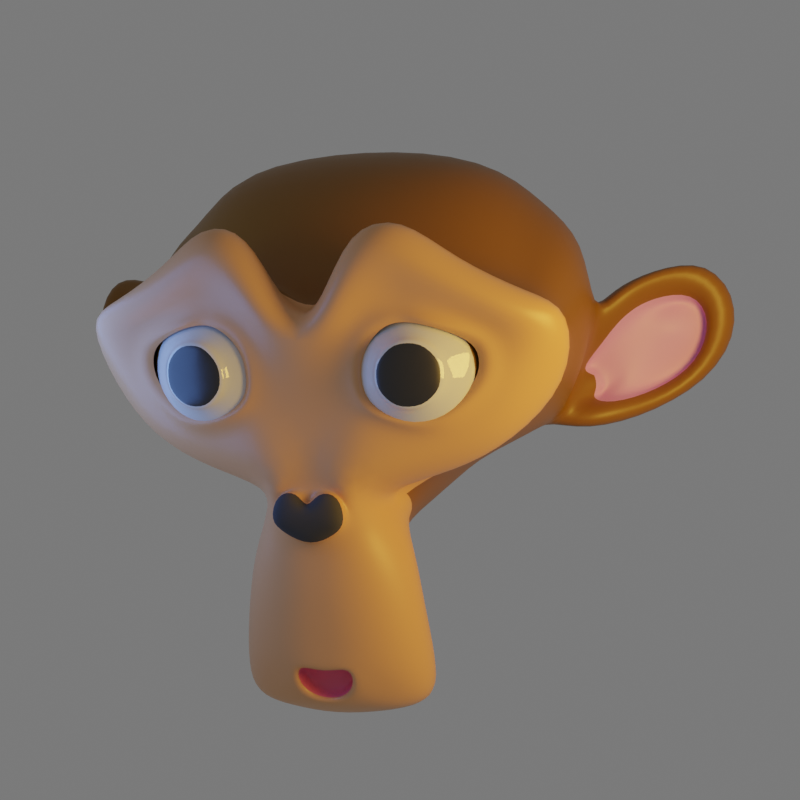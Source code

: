 # Source: suzanne.blend  (saved by Blender 3.0.42; exported with 4.5.12 LTS)
import bpy
from mathutils import Matrix  # noqa: F401  (used for matrix-valued properties, if any)

bpy.ops.wm.read_factory_settings(use_empty=True)
scene = bpy.context.scene
scene.name = 'Scene'

# ---- collections
col_collection = bpy.data.collections.new('Collection'); scene.collection.children.link(col_collection)

# ---- materials (node trees are filled in below, after node groups)
mat_fur = bpy.data.materials.new('fur')
mat_eye = bpy.data.materials.new('eye')
mat_fur_light = bpy.data.materials.new('fur-light')
mat_nose = bpy.data.materials.new('nose')
mat_mouth = bpy.data.materials.new('mouth')
mat_ear = bpy.data.materials.new('ear')
mat_eye_black = bpy.data.materials.new('eye_black')

# ---- material node trees
mat_fur.use_nodes = True; mat_fur.node_tree.nodes.clear()
_N = mat_fur.node_tree.nodes; _L = mat_fur.node_tree.links
n0 = _N.new('ShaderNodeBsdfPrincipled'); n0.name = 'Principled BSDF'; n0.location = (10, 300)
n0.distribution = 'GGX'
n0.subsurface_method = 'RANDOM_WALK_SKIN'
n0.inputs[0].default_value = (0.2266, 0.09384, 0.0, 1.0)
n0.inputs[2].default_value = 0.4364
n0.inputs[3].default_value = 1.45
n0.inputs[13].default_value = 0.5864
n0.inputs[27].default_value = (0.0, 0.0, 0.0, 1.0)
n0.inputs[28].default_value = 1.0
n1 = _N.new('ShaderNodeOutputMaterial'); n1.name = 'Material Output'; n1.location = (300, 300)
_L.new(n0.outputs[0], n1.inputs[0])
n1.is_active_output = True
mat_eye.use_nodes = True; mat_eye.node_tree.nodes.clear()
_N = mat_eye.node_tree.nodes; _L = mat_eye.node_tree.links
n0 = _N.new('ShaderNodeBsdfPrincipled'); n0.name = 'Principled BSDF'; n0.location = (10, 300)
n0.distribution = 'GGX'
n0.subsurface_method = 'RANDOM_WALK_SKIN'
n0.inputs[2].default_value = 0.0
n0.inputs[3].default_value = 1.45
n0.inputs[13].default_value = 0.9818
n0.inputs[27].default_value = (0.0, 0.0, 0.0, 1.0)
n0.inputs[28].default_value = 1.0
n1 = _N.new('ShaderNodeOutputMaterial'); n1.name = 'Material Output'; n1.location = (300, 300)
_L.new(n0.outputs[0], n1.inputs[0])
n1.is_active_output = True
mat_fur_light.use_nodes = True; mat_fur_light.node_tree.nodes.clear()
_N = mat_fur_light.node_tree.nodes; _L = mat_fur_light.node_tree.links
n0 = _N.new('ShaderNodeBsdfPrincipled'); n0.name = 'Principled BSDF'; n0.location = (10, 300)
n0.distribution = 'GGX'
n0.subsurface_method = 'RANDOM_WALK_SKIN'
n0.inputs[0].default_value = (0.8, 0.39, 0.1638, 1.0)
n0.inputs[2].default_value = 0.3818
n0.inputs[3].default_value = 1.45
n0.inputs[13].default_value = 0.6636
n0.inputs[27].default_value = (0.0, 0.0, 0.0, 1.0)
n0.inputs[28].default_value = 1.0
n1 = _N.new('ShaderNodeOutputMaterial'); n1.name = 'Material Output'; n1.location = (300, 300)
_L.new(n0.outputs[0], n1.inputs[0])
n1.is_active_output = True
mat_nose.use_nodes = True; mat_nose.node_tree.nodes.clear()
_N = mat_nose.node_tree.nodes; _L = mat_nose.node_tree.links
n0 = _N.new('ShaderNodeBsdfPrincipled'); n0.name = 'Principled BSDF'; n0.location = (10, 300)
n0.distribution = 'GGX'
n0.subsurface_method = 'RANDOM_WALK_SKIN'
n0.inputs[0].default_value = (0.06644, 0.06644, 0.06644, 1.0)
n0.inputs[2].default_value = 0.8727
n0.inputs[3].default_value = 1.45
n0.inputs[13].default_value = 0.3
n0.inputs[27].default_value = (0.0, 0.0, 0.0, 1.0)
n0.inputs[28].default_value = 1.0
n1 = _N.new('ShaderNodeOutputMaterial'); n1.name = 'Material Output'; n1.location = (300, 300)
_L.new(n0.outputs[0], n1.inputs[0])
n1.is_active_output = True
mat_mouth.use_nodes = True; mat_mouth.node_tree.nodes.clear()
_N = mat_mouth.node_tree.nodes; _L = mat_mouth.node_tree.links
n0 = _N.new('ShaderNodeBsdfPrincipled'); n0.name = 'Principled BSDF'; n0.location = (10, 300)
n0.distribution = 'GGX'
n0.subsurface_method = 'RANDOM_WALK_SKIN'
n0.inputs[0].default_value = (0.8, 0.1493, 0.2403, 1.0)
n0.inputs[3].default_value = 1.45
n0.inputs[12].default_value = 0.05455
n0.inputs[27].default_value = (0.0, 0.0, 0.0, 1.0)
n0.inputs[28].default_value = 1.0
n1 = _N.new('ShaderNodeOutputMaterial'); n1.name = 'Material Output'; n1.location = (300, 300)
_L.new(n0.outputs[0], n1.inputs[0])
n1.is_active_output = True
mat_ear.use_nodes = True; mat_ear.node_tree.nodes.clear()
_N = mat_ear.node_tree.nodes; _L = mat_ear.node_tree.links
n0 = _N.new('ShaderNodeBsdfPrincipled'); n0.name = 'Principled BSDF'; n0.location = (10, 300)
n0.distribution = 'GGX'
n0.subsurface_method = 'RANDOM_WALK_SKIN'
n0.inputs[0].default_value = (0.7582, 0.3488, 0.8, 1.0)
n0.inputs[3].default_value = 1.45
n0.inputs[27].default_value = (0.0, 0.0, 0.0, 1.0)
n0.inputs[28].default_value = 1.0
n1 = _N.new('ShaderNodeOutputMaterial'); n1.name = 'Material Output'; n1.location = (300, 300)
_L.new(n0.outputs[0], n1.inputs[0])
n1.is_active_output = True
mat_eye_black.use_nodes = True; mat_eye_black.node_tree.nodes.clear()
_N = mat_eye_black.node_tree.nodes; _L = mat_eye_black.node_tree.links
n0 = _N.new('ShaderNodeBsdfPrincipled'); n0.name = 'Principled BSDF'; n0.location = (10, 300)
n0.distribution = 'GGX'
n0.subsurface_method = 'RANDOM_WALK_SKIN'
n0.inputs[0].default_value = (0.01467, 0.01467, 0.01467, 1.0)
n0.inputs[2].default_value = 0.3636
n0.inputs[3].default_value = 1.45
n0.inputs[13].default_value = 1.0
n0.inputs[27].default_value = (0.0, 0.0, 0.0, 1.0)
n0.inputs[28].default_value = 1.0
n1 = _N.new('ShaderNodeOutputMaterial'); n1.name = 'Material Output'; n1.location = (300, 300)
_L.new(n0.outputs[0], n1.inputs[0])
n1.is_active_output = True

# ---- world
world_world = bpy.data.worlds.new('World'); scene.world = world_world
world_world.use_nodes = True; world_world.node_tree.nodes.clear()
_N = world_world.node_tree.nodes; _L = world_world.node_tree.links
n0 = _N.new('ShaderNodeOutputWorld'); n0.name = 'World Output'; n0.location = (300, 300)
n1 = _N.new('ShaderNodeBackground'); n1.name = 'Background'; n1.location = (10, 300)
n1.inputs[0].default_value = (0.1626, 0.1626, 0.1626, 1.0)
_L.new(n1.outputs[0], n0.inputs[0])
n0.is_active_output = True
world_world.color = (0.05088, 0.05088, 0.05088)
world_world.use_sun_shadow = False
world_world.sun_shadow_jitter_overblur = 0.0

# ---- cameras
cam_camera = bpy.data.cameras.new('Camera')
cam_camera.clip_end = 100.0
cam_camera.lens = 56.2
cam_camera.ortho_scale = 7.314

# ---- lights
light_area = bpy.data.lights.new('Area', 'AREA')
light_area.color = (1.0, 0.5446, 0.07757)
light_area.transmission_factor = 0.0
light_area.energy = 43.2
light_area.shadow_soft_size = 1.0
light_area.shadow_maximum_resolution = 0.006
light_area.use_absolute_resolution = True
light_area.size = 1.0
light_area.size_y = 1.0
light_area_001 = bpy.data.lights.new('Area.001', 'AREA')
light_area_001.color = (0.142, 0.3347, 1.0)
light_area_001.transmission_factor = 0.0
light_area_001.energy = 7.854
light_area_001.shadow_soft_size = 1.0
light_area_001.shadow_maximum_resolution = 0.006
light_area_001.use_absolute_resolution = True
light_area_001.size = 1.0
light_area_001.size_y = 1.0

# ---- meshes
me_suzanne = bpy.data.meshes.new('Suzanne')
me_suzanne.from_pydata([(0.4375, -0.7656, 0.1641), (-0.4375, -0.7656, 0.1641), (0.5, -0.6875, 0.09375), (-0.5, -0.6875, 0.09375), (0.5469, -0.5781, 0.05469), (-0.5469, -0.5781, 0.05469), (0.3516, -0.6172, -0.02344), (-0.3516, -0.6172, -0.02344), (0.3516, -0.7188, 0.03125), (-0.3516, -0.7188, 0.03125), (0.3516, -0.7812, 0.1328), (-0.3516, -0.7812, 0.1328), (0.2734, -0.7969, 0.1641), (-0.2734, -0.7969, 0.1641), (0.2031, -0.7422, 0.09375), (-0.2031, -0.7422, 0.09375), (0.1562, -0.6484, 0.05469), (-0.1562, -0.6484, 0.05469), (0.07812, -0.6562, 0.2422), (-0.07812, -0.6562, 0.2422), (0.1406, -0.7422, 0.2422), (-0.1406, -0.7422, 0.2422), (0.2422, -0.7969, 0.2422), (-0.2422, -0.7969, 0.2422), (0.2734, -0.7969, 0.3281), (-0.2734, -0.7969, 0.3281), (0.2031, -0.7422, 0.3906), (-0.2031, -0.7422, 0.3906), (0.1562, -0.6484, 0.4375), (-0.1562, -0.6484, 0.4375), (0.3516, -0.6172, 0.5156), (-0.3516, -0.6172, 0.5156), (0.3516, -0.7188, 0.4531), (-0.3516, -0.7188, 0.4531), (0.3516, -0.7812, 0.3594), (-0.3516, -0.7812, 0.3594), (0.4375, -0.7656, 0.3281), (-0.4375, -0.7656, 0.3281), (0.5, -0.6875, 0.3906), (-0.5, -0.6875, 0.3906), (0.5469, -0.5781, 0.4375), (-0.5469, -0.5781, 0.4375), (0.625, -0.5625, 0.2422), (-0.625, -0.5625, 0.2422), (0.5625, -0.6719, 0.2422), (-0.5625, -0.6719, 0.2422), (0.4688, -0.7578, 0.2422), (-0.4688, -0.7578, 0.2422), (0.4766, -0.7734, 0.2422), (-0.4766, -0.7734, 0.2422), (0.4453, -0.7812, 0.3359), (-0.4453, -0.7812, 0.3359), (0.3516, -0.8047, 0.375), (-0.3516, -0.8047, 0.375), (0.2656, -0.8203, 0.3359), (-0.2656, -0.8203, 0.3359), (0.2266, -0.8203, 0.2422), (-0.2266, -0.8203, 0.2422), (0.2656, -0.8203, 0.1562), (-0.2656, -0.8203, 0.1562), (0.3516, -0.8281, 0.2422), (-0.3516, -0.8281, 0.2422), (0.3516, -0.8047, 0.1172), (-0.3516, -0.8047, 0.1172), (0.4453, -0.7812, 0.1562), (-0.4453, -0.7812, 0.1562), (0.0, -0.7422, 0.4297), (0.0, -0.8203, 0.3516), (0.0, -0.7344, -0.6797), (0.0, -0.7812, -0.3203), (0.0, -0.7969, -0.1875), (0.0, -0.7188, -0.7734), (0.0, -0.6016, 0.4062), (0.0, -0.5703, 0.5703), (0.0, 0.5469, 0.8984), (0.0, 0.8516, 0.5625), (0.0, 0.8281, 0.07031), (0.0, 0.3516, -0.3828), (0.2031, -0.5625, -0.1875), (-0.2031, -0.5625, -0.1875), (0.3125, -0.5703, -0.4375), (-0.3125, -0.5703, -0.4375), (0.3516, -0.5703, -0.6953), (-0.3516, -0.5703, -0.6953), (0.3672, -0.5312, -0.8906), (-0.3672, -0.5312, -0.8906), (0.3281, -0.5234, -0.9453), (-0.3281, -0.5234, -0.9453), (0.1797, -0.5547, -0.9688), (-0.1797, -0.5547, -0.9688), (0.0, -0.5781, -0.9844), (0.4375, -0.5312, -0.1406), (-0.4375, -0.5312, -0.1406), (0.6328, -0.5391, -0.03906), (-0.6328, -0.5391, -0.03906), (0.8281, -0.4453, 0.1484), (-0.8281, -0.4453, 0.1484), (0.8594, -0.5938, 0.4297), (-0.8594, -0.5938, 0.4297), (0.7109, -0.625, 0.4844), (-0.7109, -0.625, 0.4844), (0.4922, -0.6875, 0.6016), (-0.4922, -0.6875, 0.6016), (0.3203, -0.7344, 0.7578), (-0.3203, -0.7344, 0.7578), (0.1562, -0.7578, 0.7188), (-0.1562, -0.7578, 0.7188), (0.0625, -0.75, 0.4922), (-0.0625, -0.75, 0.4922), (0.1641, -0.7734, 0.4141), (-0.1641, -0.7734, 0.4141), (0.125, -0.7656, 0.3047), (-0.125, -0.7656, 0.3047), (0.2031, -0.7422, 0.09375), (-0.2031, -0.7422, 0.09375), (0.375, -0.7031, 0.01562), (-0.375, -0.7031, 0.01562), (0.4922, -0.6719, 0.0625), (-0.4922, -0.6719, 0.0625), (0.625, -0.6484, 0.1875), (-0.625, -0.6484, 0.1875), (0.6406, -0.6484, 0.2969), (-0.6406, -0.6484, 0.2969), (0.6016, -0.6641, 0.375), (-0.6016, -0.6641, 0.375), (0.4297, -0.7188, 0.4375), (-0.4297, -0.7188, 0.4375), (0.25, -0.7578, 0.4688), (-0.25, -0.7578, 0.4688), (0.0, -0.7344, -0.7656), (0.1094, -0.7344, -0.7188), (-0.1094, -0.7344, -0.7188), (0.1172, -0.7109, -0.8359), (-0.1172, -0.7109, -0.8359), (0.0625, -0.6953, -0.8828), (-0.0625, -0.6953, -0.8828), (0.0, -0.6875, -0.8906), (0.0, -0.75, -0.1953), (0.0, -0.7422, -0.1406), (0.1016, -0.7422, -0.1484), (-0.1016, -0.7422, -0.1484), (0.125, -0.75, -0.2266), (-0.125, -0.75, -0.2266), (0.08594, -0.7422, -0.2891), (-0.08594, -0.7422, -0.2891), (0.3984, -0.6719, -0.04688), (-0.3984, -0.6719, -0.04688), (0.6172, -0.625, 0.05469), (-0.6172, -0.625, 0.05469), (0.7266, -0.6016, 0.2031), (-0.7266, -0.6016, 0.2031), (0.7422, -0.6562, 0.375), (-0.7422, -0.6562, 0.375), (0.6875, -0.7266, 0.4141), (-0.6875, -0.7266, 0.4141), (0.4375, -0.7969, 0.5469), (-0.4375, -0.7969, 0.5469), (0.3125, -0.8359, 0.6406), (-0.3125, -0.8359, 0.6406), (0.2031, -0.8516, 0.6172), (-0.2031, -0.8516, 0.6172), (0.1016, -0.8438, 0.4297), (-0.1016, -0.8438, 0.4297), (0.125, -0.8125, -0.1016), (-0.125, -0.8125, -0.1016), (0.2109, -0.7109, -0.4453), (-0.2109, -0.7109, -0.4453), (0.25, -0.6875, -0.7031), (-0.25, -0.6875, -0.7031), (0.2656, -0.6641, -0.8203), (-0.2656, -0.6641, -0.8203), (0.2344, -0.6328, -0.9141), (-0.2344, -0.6328, -0.9141), (0.1641, -0.6328, -0.9297), (-0.1641, -0.6328, -0.9297), (0.0, -0.6406, -0.9453), (0.0, -0.7266, 0.04688), (0.0, -0.7656, 0.2109), (0.3281, -0.7422, 0.4766), (-0.3281, -0.7422, 0.4766), (0.1641, -0.75, 0.1406), (-0.1641, -0.75, 0.1406), (0.1328, -0.7578, 0.2109), (-0.1328, -0.7578, 0.2109), (0.1172, -0.7344, -0.6875), (-0.1172, -0.7344, -0.6875), (0.07812, -0.75, -0.4453), (-0.07812, -0.75, -0.4453), (0.0, -0.75, -0.4453), (0.0, -0.7422, -0.3281), (0.09375, -0.7812, -0.2734), (-0.09375, -0.7812, -0.2734), (0.1328, -0.7969, -0.2266), (-0.1328, -0.7969, -0.2266), (0.1094, -0.7812, -0.1328), (-0.1094, -0.7812, -0.1328), (0.03906, -0.7812, -0.125), (-0.03906, -0.7812, -0.125), (0.0, -0.8281, -0.2031), (0.04688, -0.8125, -0.1484), (-0.04688, -0.8125, -0.1484), (0.09375, -0.8125, -0.1562), (-0.09375, -0.8125, -0.1562), (0.1094, -0.8281, -0.2266), (-0.1094, -0.8281, -0.2266), (0.07812, -0.8047, -0.25), (-0.07812, -0.8047, -0.25), (0.0, -0.8047, -0.2891), (0.2578, -0.5547, -0.3125), (-0.2578, -0.5547, -0.3125), (0.1641, -0.7109, -0.2422), (-0.1641, -0.7109, -0.2422), (0.1797, -0.7109, -0.3125), (-0.1797, -0.7109, -0.3125), (0.2344, -0.5547, -0.25), (-0.2344, -0.5547, -0.25), (0.0, -0.6875, -0.875), (0.04688, -0.6875, -0.8672), (-0.04688, -0.6875, -0.8672), (0.09375, -0.7109, -0.8203), (-0.09375, -0.7109, -0.8203), (0.09375, -0.7266, -0.7422), (-0.09375, -0.7266, -0.7422), (0.0, -0.6562, -0.7812), (0.09375, -0.6641, -0.75), (-0.09375, -0.6641, -0.75), (0.09375, -0.6406, -0.8125), (-0.09375, -0.6406, -0.8125), (0.04688, -0.6328, -0.8516), (-0.04688, -0.6328, -0.8516), (0.0, -0.6328, -0.8594), (0.1719, -0.7812, 0.2188), (-0.1719, -0.7812, 0.2188), (0.1875, -0.7734, 0.1562), (-0.1875, -0.7734, 0.1562), (0.3359, -0.7578, 0.4297), (-0.3359, -0.7578, 0.4297), (0.2734, -0.7734, 0.4219), (-0.2734, -0.7734, 0.4219), (0.4219, -0.7734, 0.3984), (-0.4219, -0.7734, 0.3984), (0.5625, -0.6953, 0.3516), (-0.5625, -0.6953, 0.3516), (0.5859, -0.6875, 0.2891), (-0.5859, -0.6875, 0.2891), (0.5781, -0.6797, 0.1953), (-0.5781, -0.6797, 0.1953), (0.4766, -0.7188, 0.1016), (-0.4766, -0.7188, 0.1016), (0.375, -0.7422, 0.0625), (-0.375, -0.7422, 0.0625), (0.2266, -0.7812, 0.1094), (-0.2266, -0.7812, 0.1094), (0.1797, -0.7812, 0.2969), (-0.1797, -0.7812, 0.2969), (0.2109, -0.7812, 0.375), (-0.2109, -0.7812, 0.375), (0.2344, -0.7578, 0.3594), (-0.2344, -0.7578, 0.3594), (0.1953, -0.7578, 0.2969), (-0.1953, -0.7578, 0.2969), (0.2422, -0.7578, 0.125), (-0.2422, -0.7578, 0.125), (0.375, -0.7266, 0.08594), (-0.375, -0.7266, 0.08594), (0.4609, -0.7031, 0.1172), (-0.4609, -0.7031, 0.1172), (0.5469, -0.6719, 0.2109), (-0.5469, -0.6719, 0.2109), (0.5547, -0.6719, 0.2812), (-0.5547, -0.6719, 0.2812), (0.5312, -0.6797, 0.3359), (-0.5312, -0.6797, 0.3359), (0.4141, -0.75, 0.3906), (-0.4141, -0.75, 0.3906), (0.2812, -0.7656, 0.3984), (-0.2812, -0.7656, 0.3984), (0.3359, -0.75, 0.4062), (-0.3359, -0.75, 0.4062), (0.2031, -0.75, 0.1719), (-0.2031, -0.75, 0.1719), (0.1953, -0.75, 0.2266), (-0.1953, -0.75, 0.2266), (0.1094, -0.6094, 0.4609), (-0.1094, -0.6094, 0.4609), (0.1953, -0.6172, 0.6641), (-0.1953, -0.6172, 0.6641), (0.3359, -0.5938, 0.6875), (-0.3359, -0.5938, 0.6875), (0.4844, -0.5547, 0.5547), (-0.4844, -0.5547, 0.5547), (0.6797, -0.4922, 0.4531), (-0.6797, -0.4922, 0.4531), (0.7969, -0.4609, 0.4062), (-0.7969, -0.4609, 0.4062), (0.7734, -0.375, 0.1641), (-0.7734, -0.375, 0.1641), (0.6016, -0.4141, 0.0), (-0.6016, -0.4141, 0.0), (0.4375, -0.4688, -0.09375), (-0.4375, -0.4688, -0.09375), (0.0, -0.2891, 0.8984), (0.0, 0.07812, 0.9844), (0.0, 0.6719, -0.1953), (0.0, -0.1875, -0.4609), (0.0, -0.4609, -0.9766), (0.0, -0.3438, -0.8047), (0.0, -0.3203, -0.5703), (0.0, -0.2812, -0.4844), (0.8516, -0.05469, 0.2344), (-0.8516, -0.05469, 0.2344), (0.8594, 0.04688, 0.3203), (-0.8594, 0.04688, 0.3203), (0.7734, 0.4375, 0.2656), (-0.7734, 0.4375, 0.2656), (0.4609, 0.7031, 0.4375), (-0.4609, 0.7031, 0.4375), (0.7344, -0.07031, -0.04688), (-0.7344, -0.07031, -0.04688), (0.5938, 0.1641, -0.125), (-0.5938, 0.1641, -0.125), (0.6406, 0.4297, -0.007812), (-0.6406, 0.4297, -0.007812), (0.3359, 0.6641, 0.05469), (-0.3359, 0.6641, 0.05469), (0.2344, -0.4062, -0.3516), (-0.2344, -0.4062, -0.3516), (0.1797, -0.2578, -0.4141), (-0.1797, -0.2578, -0.4141), (0.2891, -0.3828, -0.7109), (-0.2891, -0.3828, -0.7109), (0.25, -0.3906, -0.5), (-0.25, -0.3906, -0.5), (0.3281, -0.3984, -0.9141), (-0.3281, -0.3984, -0.9141), (0.1406, -0.3672, -0.7578), (-0.1406, -0.3672, -0.7578), (0.125, -0.3594, -0.5391), (-0.125, -0.3594, -0.5391), (0.1641, -0.4375, -0.9453), (-0.1641, -0.4375, -0.9453), (0.2188, -0.4297, -0.2812), (-0.2188, -0.4297, -0.2812), (0.2109, -0.4688, -0.2266), (-0.2109, -0.4688, -0.2266), (0.2031, -0.5, -0.1719), (-0.2031, -0.5, -0.1719), (0.2109, -0.1641, -0.3906), (-0.2109, -0.1641, -0.3906), (0.2969, 0.2656, -0.3125), (-0.2969, 0.2656, -0.3125), (0.3438, 0.5391, -0.1484), (-0.3438, 0.5391, -0.1484), (0.4531, 0.3828, 0.8672), (-0.4531, 0.3828, 0.8672), (0.4531, 0.07031, 0.9297), (-0.4531, 0.07031, 0.9297), (0.4531, -0.2344, 0.8516), (-0.4531, -0.2344, 0.8516), (0.4609, -0.4297, 0.5234), (-0.4609, -0.4297, 0.5234), (0.7266, -0.3359, 0.4062), (-0.7266, -0.3359, 0.4062), (0.6328, -0.2812, 0.4531), (-0.6328, -0.2812, 0.4531), (0.6406, -0.05469, 0.7031), (-0.6406, -0.05469, 0.7031), (0.7969, -0.125, 0.5625), (-0.7969, -0.125, 0.5625), (0.7969, 0.1172, 0.6172), (-0.7969, 0.1172, 0.6172), (0.6406, 0.1953, 0.75), (-0.6406, 0.1953, 0.75), (0.6406, 0.4453, 0.6797), (-0.6406, 0.4453, 0.6797), (0.7969, 0.3594, 0.5391), (-0.7969, 0.3594, 0.5391), (0.6172, 0.5859, 0.3281), (-0.6172, 0.5859, 0.3281), (0.4844, 0.5469, 0.02344), (-0.4844, 0.5469, 0.02344), (0.8203, 0.2031, 0.3281), (-0.8203, 0.2031, 0.3281), (0.4062, -0.1484, -0.1719), (-0.4062, -0.1484, -0.1719), (0.4297, 0.2109, -0.1953), (-0.4297, 0.2109, -0.1953), (0.8906, 0.2344, 0.4062), (-0.8906, 0.2344, 0.4062), (0.7734, 0.125, -0.1406), (-0.7734, 0.125, -0.1406), (1.039, 0.3281, -0.1016), (-1.039, 0.3281, -0.1016), (1.281, 0.4297, 0.05469), (-1.281, 0.4297, 0.05469), (1.352, 0.4219, 0.3203), (-1.352, 0.4219, 0.3203), (1.234, 0.4219, 0.5078), (-1.234, 0.4219, 0.5078), (1.023, 0.3125, 0.4766), (-1.023, 0.3125, 0.4766), (1.016, 0.2891, 0.4141), (-1.016, 0.2891, 0.4141), (1.188, 0.3906, 0.4375), (-1.188, 0.3906, 0.4375), (1.266, 0.4062, 0.2891), (-1.266, 0.4062, 0.2891), (1.211, 0.4062, 0.07812), (-1.211, 0.4062, 0.07812), (1.031, 0.3047, -0.03906), (-1.031, 0.3047, -0.03906), (0.8281, 0.1328, -0.07031), (-0.8281, 0.1328, -0.07031), (0.9219, 0.2188, 0.3594), (-0.9219, 0.2188, 0.3594), (0.9453, 0.2891, 0.3047), (-0.9453, 0.2891, 0.3047), (0.8828, 0.2109, -0.02344), (-0.8828, 0.2109, -0.02344), (1.039, 0.3672, 0.0), (-1.039, 0.3672, 0.0), (1.188, 0.4453, 0.09375), (-1.188, 0.4453, 0.09375), (1.234, 0.4453, 0.25), (-1.234, 0.4453, 0.25), (1.172, 0.4375, 0.3594), (-1.172, 0.4375, 0.3594), (1.023, 0.3594, 0.3438), (-1.023, 0.3594, 0.3438), (0.8438, 0.2109, 0.2891), (-0.8438, 0.2109, 0.2891), (0.8359, 0.2734, 0.1719), (-0.8359, 0.2734, 0.1719), (0.7578, 0.2734, 0.09375), (-0.7578, 0.2734, 0.09375), (0.8203, 0.2734, 0.08594), (-0.8203, 0.2734, 0.08594), (0.8438, 0.2734, 0.01562), (-0.8438, 0.2734, 0.01562), (0.8125, 0.2734, -0.01562), (-0.8125, 0.2734, -0.01562), (0.7266, 0.07031, 0.0), (-0.7266, 0.07031, 0.0), (0.7188, 0.1719, -0.02344), (-0.7188, 0.1719, -0.02344), (0.7188, 0.1875, 0.03906), (-0.7188, 0.1875, 0.03906), (0.7969, 0.2109, 0.2031), (-0.7969, 0.2109, 0.2031), (0.8906, 0.2656, 0.2422), (-0.8906, 0.2656, 0.2422), (0.8906, 0.3203, 0.2344), (-0.8906, 0.3203, 0.2344), (0.8125, 0.3203, -0.01562), (-0.8125, 0.3203, -0.01562), (0.8516, 0.3203, 0.01562), (-0.8516, 0.3203, 0.01562), (0.8281, 0.3203, 0.07812), (-0.8281, 0.3203, 0.07812), (0.7656, 0.3203, 0.09375), (-0.7656, 0.3203, 0.09375), (0.8438, 0.3203, 0.1719), (-0.8438, 0.3203, 0.1719), (1.039, 0.4141, 0.3281), (-1.039, 0.4141, 0.3281), (1.188, 0.4844, 0.3438), (-1.188, 0.4844, 0.3438), (1.258, 0.4922, 0.2422), (-1.258, 0.4922, 0.2422), (1.211, 0.4844, 0.08594), (-1.211, 0.4844, 0.08594), (1.047, 0.4219, 0.0), (-1.047, 0.4219, 0.0), (0.8828, 0.2656, -0.01562), (-0.8828, 0.2656, -0.01562), (0.9531, 0.3438, 0.2891), (-0.9531, 0.3438, 0.2891), (0.8906, 0.3281, 0.1094), (-0.8906, 0.3281, 0.1094), (0.9375, 0.3359, 0.0625), (-0.9375, 0.3359, 0.0625), (1.0, 0.3672, 0.125), (-1.0, 0.3672, 0.125), (0.9609, 0.3516, 0.1719), (-0.9609, 0.3516, 0.1719), (1.016, 0.375, 0.2344), (-1.016, 0.375, 0.2344), (1.055, 0.3828, 0.1875), (-1.055, 0.3828, 0.1875), (1.109, 0.3906, 0.2109), (-1.109, 0.3906, 0.2109), (1.086, 0.3906, 0.2734), (-1.086, 0.3906, 0.2734), (1.023, 0.4844, 0.4375), (-1.023, 0.4844, 0.4375), (1.25, 0.5469, 0.4688), (-1.25, 0.5469, 0.4688), (1.367, 0.5, 0.2969), (-1.367, 0.5, 0.2969), (1.312, 0.5312, 0.05469), (-1.312, 0.5312, 0.05469), (1.039, 0.4922, -0.08594), (-1.039, 0.4922, -0.08594), (0.7891, 0.3281, -0.125), (-0.7891, 0.3281, -0.125), (0.8594, 0.3828, 0.3828), (-0.8594, 0.3828, 0.3828)], [], [(46, 0, 2, 44), (3, 1, 47, 45), (44, 2, 4, 42), (5, 3, 45, 43), (2, 8, 6, 4), (7, 9, 3, 5), (0, 10, 8, 2), (9, 11, 1, 3), (10, 12, 14, 8), (15, 13, 11, 9), (8, 14, 16, 6), (17, 15, 9, 7), (14, 20, 18, 16), (19, 21, 15, 17), (12, 22, 20, 14), (21, 23, 13, 15), (22, 24, 26, 20), (27, 25, 23, 21), (20, 26, 28, 18), (29, 27, 21, 19), (26, 32, 30, 28), (31, 33, 27, 29), (24, 34, 32, 26), (33, 35, 25, 27), (34, 36, 38, 32), (39, 37, 35, 33), (32, 38, 40, 30), (41, 39, 33, 31), (38, 44, 42, 40), (43, 45, 39, 41), (36, 46, 44, 38), (45, 47, 37, 39), (46, 36, 50, 48), (51, 37, 47, 49), (36, 34, 52, 50), (53, 35, 37, 51), (34, 24, 54, 52), (55, 25, 35, 53), (24, 22, 56, 54), (57, 23, 25, 55), (22, 12, 58, 56), (59, 13, 23, 57), (12, 10, 62, 58), (63, 11, 13, 59), (10, 0, 64, 62), (65, 1, 11, 63), (0, 46, 48, 64), (49, 47, 1, 65), (60, 64, 48), (49, 65, 61), (62, 64, 60), (61, 65, 63), (60, 58, 62), (63, 59, 61), (60, 56, 58), (59, 57, 61), (60, 54, 56), (57, 55, 61), (60, 52, 54), (55, 53, 61), (60, 50, 52), (53, 51, 61), (60, 48, 50), (51, 49, 61), (88, 173, 175, 90), (175, 174, 89, 90), (86, 171, 173, 88), (174, 172, 87, 89), (84, 169, 171, 86), (172, 170, 85, 87), (82, 167, 169, 84), (170, 168, 83, 85), (80, 165, 167, 82), (168, 166, 81, 83), (78, 91, 145, 163), (146, 92, 79, 164), (91, 93, 147, 145), (148, 94, 92, 146), (93, 95, 149, 147), (150, 96, 94, 148), (95, 97, 151, 149), (152, 98, 96, 150), (97, 99, 153, 151), (154, 100, 98, 152), (99, 101, 155, 153), (156, 102, 100, 154), (101, 103, 157, 155), (158, 104, 102, 156), (103, 105, 159, 157), (160, 106, 104, 158), (105, 107, 161, 159), (162, 108, 106, 160), (107, 66, 67, 161), (67, 66, 108, 162), (109, 127, 159, 161), (160, 128, 110, 162), (127, 178, 157, 159), (158, 179, 128, 160), (125, 155, 157, 178), (158, 156, 126, 179), (123, 153, 155, 125), (156, 154, 124, 126), (121, 151, 153, 123), (154, 152, 122, 124), (119, 149, 151, 121), (152, 150, 120, 122), (117, 147, 149, 119), (150, 148, 118, 120), (115, 145, 147, 117), (148, 146, 116, 118), (113, 163, 145, 115), (146, 164, 114, 116), (113, 180, 176, 163), (176, 181, 114, 164), (109, 161, 67, 111), (67, 162, 110, 112), (111, 67, 177, 182), (177, 67, 112, 183), (176, 180, 182, 177), (183, 181, 176, 177), (134, 136, 175, 173), (175, 136, 135, 174), (132, 134, 173, 171), (174, 135, 133, 172), (130, 132, 171, 169), (172, 133, 131, 170), (165, 186, 184, 167), (185, 187, 166, 168), (130, 169, 167, 184), (168, 170, 131, 185), (143, 189, 188, 186), (188, 189, 144, 187), (184, 186, 188, 68), (188, 187, 185, 68), (129, 130, 184, 68), (185, 131, 129, 68), (141, 192, 190, 143), (191, 193, 142, 144), (139, 194, 192, 141), (193, 195, 140, 142), (138, 196, 194, 139), (195, 197, 138, 140), (137, 70, 196, 138), (197, 70, 137, 138), (189, 143, 190, 69), (191, 144, 189, 69), (69, 190, 205, 207), (206, 191, 69, 207), (70, 198, 199, 196), (200, 198, 70, 197), (196, 199, 201, 194), (202, 200, 197, 195), (194, 201, 203, 192), (204, 202, 195, 193), (192, 203, 205, 190), (206, 204, 193, 191), (198, 203, 201, 199), (202, 204, 198, 200), (198, 207, 205, 203), (206, 207, 198, 204), (138, 139, 163, 176), (164, 140, 138, 176), (139, 141, 210, 163), (211, 142, 140, 164), (141, 143, 212, 210), (213, 144, 142, 211), (143, 186, 165, 212), (166, 187, 144, 213), (80, 208, 212, 165), (213, 209, 81, 166), (208, 214, 210, 212), (211, 215, 209, 213), (78, 163, 210, 214), (211, 164, 79, 215), (130, 129, 71, 221), (71, 129, 131, 222), (132, 130, 221, 219), (222, 131, 133, 220), (134, 132, 219, 217), (220, 133, 135, 218), (136, 134, 217, 216), (218, 135, 136, 216), (216, 217, 228, 230), (229, 218, 216, 230), (217, 219, 226, 228), (227, 220, 218, 229), (219, 221, 224, 226), (225, 222, 220, 227), (221, 71, 223, 224), (223, 71, 222, 225), (223, 230, 228, 224), (229, 230, 223, 225), (224, 228, 226), (227, 229, 225), (182, 180, 233, 231), (234, 181, 183, 232), (111, 182, 231, 253), (232, 183, 112, 254), (109, 111, 253, 255), (254, 112, 110, 256), (180, 113, 251, 233), (252, 114, 181, 234), (113, 115, 249, 251), (250, 116, 114, 252), (115, 117, 247, 249), (248, 118, 116, 250), (117, 119, 245, 247), (246, 120, 118, 248), (119, 121, 243, 245), (244, 122, 120, 246), (121, 123, 241, 243), (242, 124, 122, 244), (123, 125, 239, 241), (240, 126, 124, 242), (125, 178, 235, 239), (236, 179, 126, 240), (178, 127, 237, 235), (238, 128, 179, 236), (127, 109, 255, 237), (256, 110, 128, 238), (237, 255, 257, 275), (258, 256, 238, 276), (235, 237, 275, 277), (276, 238, 236, 278), (239, 235, 277, 273), (278, 236, 240, 274), (241, 239, 273, 271), (274, 240, 242, 272), (243, 241, 271, 269), (272, 242, 244, 270), (245, 243, 269, 267), (270, 244, 246, 268), (247, 245, 267, 265), (268, 246, 248, 266), (249, 247, 265, 263), (266, 248, 250, 264), (251, 249, 263, 261), (264, 250, 252, 262), (233, 251, 261, 279), (262, 252, 234, 280), (255, 253, 259, 257), (260, 254, 256, 258), (253, 231, 281, 259), (282, 232, 254, 260), (231, 233, 279, 281), (280, 234, 232, 282), (66, 107, 283, 72), (284, 108, 66, 72), (107, 105, 285, 283), (286, 106, 108, 284), (105, 103, 287, 285), (288, 104, 106, 286), (103, 101, 289, 287), (290, 102, 104, 288), (101, 99, 291, 289), (292, 100, 102, 290), (99, 97, 293, 291), (294, 98, 100, 292), (97, 95, 295, 293), (296, 96, 98, 294), (95, 93, 297, 295), (298, 94, 96, 296), (93, 91, 299, 297), (300, 92, 94, 298), (307, 308, 327, 337), (328, 308, 307, 338), (306, 307, 337, 335), (338, 307, 306, 336), (305, 306, 335, 339), (336, 306, 305, 340), (88, 90, 305, 339), (305, 90, 89, 340), (86, 88, 339, 333), (340, 89, 87, 334), (84, 86, 333, 329), (334, 87, 85, 330), (82, 84, 329, 331), (330, 85, 83, 332), (329, 335, 337, 331), (338, 336, 330, 332), (329, 333, 339, 335), (340, 334, 330, 336), (325, 331, 337, 327), (338, 332, 326, 328), (80, 82, 331, 325), (332, 83, 81, 326), (208, 341, 343, 214), (344, 342, 209, 215), (80, 325, 341, 208), (342, 326, 81, 209), (78, 214, 343, 345), (344, 215, 79, 346), (78, 345, 299, 91), (300, 346, 79, 92), (76, 323, 351, 303), (352, 324, 76, 303), (303, 351, 349, 77), (350, 352, 303, 77), (77, 349, 347, 304), (348, 350, 77, 304), (304, 347, 327, 308), (328, 348, 304, 308), (325, 327, 347, 341), (348, 328, 326, 342), (295, 297, 317, 309), (318, 298, 296, 310), (75, 315, 323, 76), (324, 316, 75, 76), (301, 357, 355, 302), (356, 358, 301, 302), (302, 355, 353, 74), (354, 356, 302, 74), (74, 353, 315, 75), (316, 354, 74, 75), (291, 293, 361, 363), (362, 294, 292, 364), (363, 361, 367, 365), (368, 362, 364, 366), (365, 367, 369, 371), (370, 368, 366, 372), (371, 369, 375, 373), (376, 370, 372, 374), (313, 377, 373, 375), (374, 378, 314, 376), (315, 353, 373, 377), (374, 354, 316, 378), (353, 355, 371, 373), (372, 356, 354, 374), (355, 357, 365, 371), (366, 358, 356, 372), (357, 359, 363, 365), (364, 360, 358, 366), (289, 291, 363, 359), (364, 292, 290, 360), (73, 359, 357, 301), (358, 360, 73, 301), (283, 285, 287, 289), (288, 286, 284, 290), (283, 289, 359, 73), (360, 290, 284, 73), (72, 283, 73), (73, 284, 72), (293, 295, 309, 361), (310, 296, 294, 362), (309, 311, 367, 361), (368, 312, 310, 362), (311, 381, 369, 367), (370, 382, 312, 368), (313, 375, 369, 381), (370, 376, 314, 382), (347, 349, 385, 383), (386, 350, 348, 384), (317, 383, 385, 319), (386, 384, 318, 320), (297, 299, 383, 317), (384, 300, 298, 318), (299, 343, 341, 383), (342, 344, 300, 384), (341, 347, 383), (384, 348, 342), (299, 345, 343), (344, 346, 300), (313, 321, 379, 377), (380, 322, 314, 378), (315, 377, 379, 323), (380, 378, 316, 324), (319, 385, 379, 321), (380, 386, 320, 322), (349, 351, 379, 385), (380, 352, 350, 386), (323, 379, 351), (352, 380, 324), (399, 387, 413, 401), (414, 388, 400, 402), (399, 401, 403, 397), (404, 402, 400, 398), (397, 403, 405, 395), (406, 404, 398, 396), (395, 405, 407, 393), (408, 406, 396, 394), (393, 407, 409, 391), (410, 408, 394, 392), (391, 409, 411, 389), (412, 410, 392, 390), (409, 419, 417, 411), (418, 420, 410, 412), (407, 421, 419, 409), (420, 422, 408, 410), (405, 423, 421, 407), (422, 424, 406, 408), (403, 425, 423, 405), (424, 426, 404, 406), (401, 427, 425, 403), (426, 428, 402, 404), (401, 413, 415, 427), (416, 414, 402, 428), (317, 319, 443, 441), (444, 320, 318, 442), (319, 389, 411, 443), (412, 390, 320, 444), (309, 317, 441, 311), (442, 318, 310, 312), (381, 429, 413, 387), (414, 430, 382, 388), (411, 417, 439, 443), (440, 418, 412, 444), (437, 445, 443, 439), (444, 446, 438, 440), (433, 445, 437, 435), (438, 446, 434, 436), (431, 447, 445, 433), (446, 448, 432, 434), (429, 447, 431, 449), (432, 448, 430, 450), (413, 429, 449, 415), (450, 430, 414, 416), (311, 447, 429, 381), (430, 448, 312, 382), (311, 441, 445, 447), (446, 442, 312, 448), (441, 443, 445), (446, 444, 442), (415, 449, 451, 475), (452, 450, 416, 476), (449, 431, 461, 451), (462, 432, 450, 452), (431, 433, 459, 461), (460, 434, 432, 462), (433, 435, 457, 459), (458, 436, 434, 460), (435, 437, 455, 457), (456, 438, 436, 458), (437, 439, 453, 455), (454, 440, 438, 456), (439, 417, 473, 453), (474, 418, 440, 454), (427, 415, 475, 463), (476, 416, 428, 464), (425, 427, 463, 465), (464, 428, 426, 466), (423, 425, 465, 467), (466, 426, 424, 468), (421, 423, 467, 469), (468, 424, 422, 470), (419, 421, 469, 471), (470, 422, 420, 472), (417, 419, 471, 473), (472, 420, 418, 474), (457, 455, 479, 477), (480, 456, 458, 478), (477, 479, 481, 483), (482, 480, 478, 484), (483, 481, 487, 485), (488, 482, 484, 486), (485, 487, 489, 491), (490, 488, 486, 492), (463, 475, 485, 491), (486, 476, 464, 492), (451, 483, 485, 475), (486, 484, 452, 476), (451, 461, 477, 483), (478, 462, 452, 484), (457, 477, 461, 459), (462, 478, 458, 460), (453, 473, 479, 455), (480, 474, 454, 456), (471, 481, 479, 473), (480, 482, 472, 474), (469, 487, 481, 471), (482, 488, 470, 472), (467, 489, 487, 469), (488, 490, 468, 470), (465, 491, 489, 467), (490, 492, 466, 468), (463, 491, 465), (466, 492, 464), (391, 389, 503, 501), (504, 390, 392, 502), (393, 391, 501, 499), (502, 392, 394, 500), (395, 393, 499, 497), (500, 394, 396, 498), (397, 395, 497, 495), (498, 396, 398, 496), (399, 397, 495, 493), (496, 398, 400, 494), (387, 399, 493, 505), (494, 400, 388, 506), (493, 501, 503, 505), (504, 502, 494, 506), (493, 495, 499, 501), (500, 496, 494, 502), (495, 497, 499), (500, 498, 496), (313, 381, 387, 505), (388, 382, 314, 506), (313, 505, 503, 321), (504, 506, 314, 322), (319, 321, 503, 389), (504, 322, 320, 390)])
me_suzanne.polygons.foreach_set('use_smooth', [True] * 500)
me_suzanne.polygons.foreach_set('material_index', [1, 1, 0, 0, 0, 0, 1, 1, 1, 1, 0, 0, 0, 0, 1, 1, 1, 1, 0, 0, 0, 0, 1, 1, 1, 1, 0, 0, 0, 0, 1, 1, 1, 1, 1, 1, 1, 1, 1, 1, 1, 1, 1, 1, 1, 1, 1, 1, 6, 6, 6, 6, 6, 6, 6, 6, 6, 6, 6, 6, 6, 6, 6, 6, 2, 2, 2, 2, 2, 2, 2, 2, 2, 2, 2, 2, 2, 2, 2, 2, 2, 2, 2, 2, 2, 2, 2, 2, 2, 2, 2, 2, 2, 2, 2, 2, 2, 2, 2, 2, 2, 2, 2, 2, 2, 2, 2, 2, 2, 2, 2, 2, 2, 2, 2, 2, 2, 2, 2, 2, 2, 2, 2, 2, 2, 2, 2, 2, 2, 2, 2, 2, 2, 2, 2, 2, 2, 2, 2, 2, 2, 2, 2, 2, 2, 2, 3, 3, 3, 3, 3, 3, 3, 3, 3, 3, 3, 3, 3, 3, 2, 2, 2, 2, 2, 2, 2, 2, 2, 2, 2, 2, 2, 2, 2, 2, 2, 2, 2, 2, 2, 2, 4, 4, 4, 4, 4, 4, 4, 4, 4, 4, 4, 4, 2, 2, 2, 2, 2, 2, 2, 2, 2, 2, 2, 2, 2, 2, 2, 2, 2, 2, 2, 2, 2, 2, 2, 2, 2, 2, 2, 2, 2, 2, 2, 2, 2, 2, 2, 2, 2, 2, 2, 2, 2, 2, 2, 2, 2, 2, 2, 2, 2, 2, 2, 2, 2, 2, 2, 2, 2, 2, 2, 2, 2, 2, 2, 2, 2, 2, 2, 2, 2, 2, 0, 0, 2, 2, 2, 2, 2, 2, 2, 2, 2, 2, 2, 2, 2, 2, 2, 2, 0, 0, 2, 2, 2, 2, 2, 2, 2, 2, 2, 2, 0, 0, 0, 0, 0, 0, 0, 0, 0, 0, 0, 0, 0, 0, 0, 0, 0, 0, 0, 0, 0, 0, 0, 0, 0, 0, 0, 0, 0, 0, 0, 0, 0, 0, 0, 0, 0, 0, 0, 0, 0, 0, 2, 2, 0, 0, 0, 0, 0, 0, 0, 0, 0, 0, 0, 0, 0, 0, 0, 0, 0, 0, 0, 0, 0, 0, 2, 2, 0, 0, 0, 0, 0, 0, 0, 0, 0, 0, 0, 0, 0, 0, 0, 0, 0, 0, 0, 0, 0, 0, 0, 0, 0, 0, 0, 0, 0, 0, 0, 0, 0, 0, 0, 0, 0, 0, 0, 0, 0, 0, 0, 0, 0, 0, 0, 0, 0, 0, 0, 0, 0, 0, 0, 0, 0, 0, 0, 0, 5, 5, 5, 5, 5, 5, 5, 5, 5, 5, 5, 5, 5, 5, 5, 5, 5, 5, 5, 5, 5, 5, 5, 5, 5, 5, 5, 5, 5, 5, 5, 5, 5, 5, 5, 5, 5, 5, 5, 5, 5, 5, 5, 5, 5, 5, 5, 5, 5, 5, 5, 5, 5, 5, 0, 0, 0, 0, 0, 0, 0, 0, 0, 0, 0, 0, 0, 0, 0, 0, 0, 0, 0, 0, 0, 0, 0, 0])
_uv = me_suzanne.uv_layers.new(name='UVMap')
_uv.uv.foreach_set('vector', [0.891, 0.5901, 0.8706, 0.5896, 0.8601, 0.5601, 0.9046, 0.5594, 0.8562, 0.8505, 0.8681, 0.8215, 0.8884, 0.822, 0.9006, 0.8532, 0.9046, 0.5594, 0.8601, 0.5601, 0.853, 0.5216, 0.9202, 0.5245, 0.8475, 0.8887, 0.8562, 0.8505, 0.9006, 0.8532, 0.9147, 0.8887, 0.8601, 0.5601, 0.8289, 0.5908, 0.7985, 0.5695, 0.853, 0.5216, 0.7951, 0.8384, 0.8264, 0.8185, 0.8562, 0.8505, 0.8475, 0.8887, 0.8706, 0.5896, 0.8544, 0.6048, 0.8289, 0.5908, 0.8601, 0.5601, 0.8264, 0.8185, 0.8525, 0.8057, 0.8681, 0.8215, 0.8562, 0.8505, 0.8544, 0.6048, 0.8541, 0.6255, 0.8282, 0.6334, 0.8289, 0.5908, 0.8276, 0.776, 0.8532, 0.785, 0.8525, 0.8057, 0.8264, 0.8185, 0.8289, 0.5908, 0.8282, 0.6334, 0.791, 0.6454, 0.7985, 0.5695, 0.791, 0.7622, 0.8276, 0.776, 0.8264, 0.8185, 0.7951, 0.8384, 0.8282, 0.6334, 0.8552, 0.6685, 0.8424, 0.7025, 0.791, 0.6454, 0.8448, 0.7075, 0.8561, 0.742, 0.8276, 0.776, 0.791, 0.7622, 0.8541, 0.6255, 0.8675, 0.6423, 0.8552, 0.6685, 0.8282, 0.6334, 0.8561, 0.742, 0.8673, 0.7688, 0.8532, 0.785, 0.8276, 0.776, 0.8675, 0.6423, 0.8905, 0.6419, 0.9004, 0.667, 0.8552, 0.6685, 0.9012, 0.7456, 0.8902, 0.7702, 0.8673, 0.7688, 0.8561, 0.742, 0.8552, 0.6685, 0.9004, 0.667, 0.9189, 0.6997, 0.8424, 0.7025, 0.9212, 0.7137, 0.9012, 0.7456, 0.8561, 0.742, 0.8448, 0.7075, 0.9004, 0.667, 0.9319, 0.6368, 0.9684, 0.6453, 0.9189, 0.6997, 0.9682, 0.7702, 0.9314, 0.7771, 0.9012, 0.7456, 0.9212, 0.7137, 0.8905, 0.6419, 0.9059, 0.6279, 0.9319, 0.6368, 0.9004, 0.667, 0.9314, 0.7771, 0.905, 0.7849, 0.8902, 0.7702, 0.9012, 0.7456, 0.9059, 0.6279, 0.9062, 0.6057, 0.9337, 0.593, 0.9319, 0.6368, 0.9312, 0.8209, 0.9044, 0.807, 0.905, 0.7849, 0.9314, 0.7771, 0.9319, 0.6368, 0.9337, 0.593, 0.9684, 0.5738, 0.9684, 0.6453, 0.965, 0.8417, 0.9312, 0.8209, 0.9314, 0.7771, 0.9682, 0.7702, 0.9337, 0.593, 0.9046, 0.5594, 0.9202, 0.5245, 0.9684, 0.5738, 0.9147, 0.8887, 0.9006, 0.8532, 0.9312, 0.8209, 0.965, 0.8417, 0.9062, 0.6057, 0.891, 0.5901, 0.9046, 0.5594, 0.9337, 0.593, 0.9006, 0.8532, 0.8884, 0.822, 0.9044, 0.807, 0.9312, 0.8209, 0.891, 0.5901, 0.9062, 0.6057, 0.9024, 0.6079, 0.8896, 0.5933, 0.9006, 0.8047, 0.9044, 0.807, 0.8884, 0.822, 0.8872, 0.8187, 0.9062, 0.6057, 0.9059, 0.6279, 0.8998, 0.6263, 0.9024, 0.6079, 0.8988, 0.7862, 0.905, 0.7849, 0.9044, 0.807, 0.9006, 0.8047, 0.9059, 0.6279, 0.8905, 0.6419, 0.8878, 0.6365, 0.8998, 0.6263, 0.8874, 0.7754, 0.8902, 0.7702, 0.905, 0.7849, 0.8988, 0.7862, 0.8905, 0.6419, 0.8675, 0.6423, 0.8709, 0.6352, 0.8878, 0.6365, 0.8704, 0.776, 0.8673, 0.7688, 0.8902, 0.7702, 0.8874, 0.7754, 0.8675, 0.6423, 0.8541, 0.6255, 0.8599, 0.6239, 0.8709, 0.6352, 0.8589, 0.7868, 0.8532, 0.785, 0.8673, 0.7688, 0.8704, 0.776, 0.8541, 0.6255, 0.8544, 0.6048, 0.8597, 0.6082, 0.8599, 0.6239, 0.8579, 0.8025, 0.8525, 0.8057, 0.8532, 0.785, 0.8589, 0.7868, 0.8544, 0.6048, 0.8706, 0.5896, 0.8717, 0.594, 0.8597, 0.6082, 0.8693, 0.8172, 0.8681, 0.8215, 0.8525, 0.8057, 0.8579, 0.8025, 0.8706, 0.5896, 0.891, 0.5901, 0.8896, 0.5933, 0.8717, 0.594, 0.8872, 0.8187, 0.8884, 0.822, 0.8681, 0.8215, 0.8693, 0.8172, 0.8794, 0.6165, 0.8717, 0.594, 0.8896, 0.5933, 0.8872, 0.8187, 0.8693, 0.8172, 0.878, 0.7951, 0.8597, 0.6082, 0.8717, 0.594, 0.8794, 0.6165, 0.878, 0.7951, 0.8693, 0.8172, 0.8579, 0.8025, 0.8794, 0.6165, 0.8599, 0.6239, 0.8597, 0.6082, 0.8579, 0.8025, 0.8589, 0.7868, 0.878, 0.7951, 0.8794, 0.6165, 0.8709, 0.6352, 0.8599, 0.6239, 0.8589, 0.7868, 0.8704, 0.776, 0.878, 0.7951, 0.8794, 0.6165, 0.8878, 0.6365, 0.8709, 0.6352, 0.8704, 0.776, 0.8874, 0.7754, 0.878, 0.7951, 0.8794, 0.6165, 0.8998, 0.6263, 0.8878, 0.6365, 0.8874, 0.7754, 0.8988, 0.7862, 0.878, 0.7951, 0.8794, 0.6165, 0.9024, 0.6079, 0.8998, 0.6263, 0.8988, 0.7862, 0.9006, 0.8047, 0.878, 0.7951, 0.8794, 0.6165, 0.8896, 0.5933, 0.9024, 0.6079, 0.9006, 0.8047, 0.8872, 0.8187, 0.878, 0.7951, 0.5403, 0.05381, 0.5364, 0.06207, 0.5189, 0.05968, 0.5189, 0.05029, 0.5189, 0.05968, 0.5015, 0.06204, 0.4976, 0.05377, 0.5189, 0.05029, 0.5519, 0.05834, 0.5428, 0.06409, 0.5364, 0.06207, 0.5403, 0.05381, 0.5015, 0.06204, 0.4951, 0.06405, 0.486, 0.05827, 0.4976, 0.05377, 0.5551, 0.0619, 0.5463, 0.07267, 0.5428, 0.06409, 0.5519, 0.05834, 0.4951, 0.06405, 0.4916, 0.07262, 0.4828, 0.06183, 0.486, 0.05827, 0.5638, 0.07659, 0.5483, 0.08489, 0.5463, 0.07267, 0.5551, 0.0619, 0.4916, 0.07262, 0.4895, 0.08486, 0.474, 0.07651, 0.4828, 0.06183, 0.5831, 0.1085, 0.5556, 0.1217, 0.5483, 0.08489, 0.5638, 0.07659, 0.4895, 0.08486, 0.4822, 0.1218, 0.4545, 0.1085, 0.474, 0.07651, 0.6055, 0.1651, 0.6474, 0.2005, 0.6215, 0.2278, 0.5531, 0.2096, 0.4165, 0.2295, 0.3897, 0.2019, 0.432, 0.1656, 0.4853, 0.2101, 0.6474, 0.2005, 0.6764, 0.2332, 0.6648, 0.2532, 0.6215, 0.2278, 0.3727, 0.2564, 0.3603, 0.2359, 0.3897, 0.2019, 0.4165, 0.2295, 0.6764, 0.2332, 0.7153, 0.2654, 0.6839, 0.28, 0.6648, 0.2532, 0.3537, 0.2846, 0.3205, 0.2703, 0.3603, 0.2359, 0.3727, 0.2564, 0.7153, 0.2654, 0.7073, 0.3101, 0.6875, 0.3115, 0.6839, 0.28, 0.3512, 0.3174, 0.3307, 0.3169, 0.3205, 0.2703, 0.3537, 0.2846, 0.7073, 0.3101, 0.6974, 0.3327, 0.6768, 0.3239, 0.6875, 0.3115, 0.3627, 0.3297, 0.342, 0.3397, 0.3307, 0.3169, 0.3512, 0.3174, 0.6974, 0.3327, 0.6628, 0.3725, 0.6391, 0.3573, 0.6768, 0.3239, 0.4028, 0.3621, 0.3793, 0.3787, 0.342, 0.3397, 0.3627, 0.3297, 0.6628, 0.3725, 0.6268, 0.3958, 0.6183, 0.3752, 0.6391, 0.3573, 0.4246, 0.3793, 0.4169, 0.4006, 0.3793, 0.3787, 0.4028, 0.3621, 0.6268, 0.3958, 0.6048, 0.3978, 0.6008, 0.3779, 0.6183, 0.3752, 0.4424, 0.3812, 0.4393, 0.4015, 0.4169, 0.4006, 0.4246, 0.3793, 0.6048, 0.3978, 0.5531, 0.3905, 0.5597, 0.357, 0.6008, 0.3779, 0.4829, 0.3585, 0.4909, 0.3919, 0.4393, 0.4015, 0.4424, 0.3812, 0.5531, 0.3905, 0.5219, 0.386, 0.5211, 0.3439, 0.5597, 0.357, 0.5211, 0.3439, 0.5219, 0.386, 0.4909, 0.3919, 0.4829, 0.3585, 0.5773, 0.3402, 0.5998, 0.3448, 0.6008, 0.3779, 0.5597, 0.357, 0.4424, 0.3812, 0.442, 0.3478, 0.4646, 0.3422, 0.4829, 0.3585, 0.5998, 0.3448, 0.6155, 0.342, 0.6183, 0.3752, 0.6008, 0.3779, 0.4246, 0.3793, 0.426, 0.3456, 0.442, 0.3478, 0.4424, 0.3812, 0.6345, 0.3323, 0.6391, 0.3573, 0.6183, 0.3752, 0.6155, 0.342, 0.4246, 0.3793, 0.4028, 0.3621, 0.4064, 0.3365, 0.426, 0.3456, 0.6624, 0.3128, 0.6768, 0.3239, 0.6391, 0.3573, 0.6345, 0.3323, 0.4028, 0.3621, 0.3627, 0.3297, 0.3771, 0.3177, 0.4064, 0.3365, 0.6684, 0.298, 0.6875, 0.3115, 0.6768, 0.3239, 0.6624, 0.3128, 0.3627, 0.3297, 0.3512, 0.3174, 0.3703, 0.3026, 0.3771, 0.3177, 0.6641, 0.2779, 0.6839, 0.28, 0.6875, 0.3115, 0.6684, 0.298, 0.3512, 0.3174, 0.3537, 0.2846, 0.3741, 0.2818, 0.3703, 0.3026, 0.6392, 0.253, 0.6648, 0.2532, 0.6839, 0.28, 0.6641, 0.2779, 0.3537, 0.2846, 0.3727, 0.2564, 0.3989, 0.2556, 0.3741, 0.2818, 0.614, 0.2427, 0.6215, 0.2278, 0.6648, 0.2532, 0.6392, 0.253, 0.3727, 0.2564, 0.4165, 0.2295, 0.4245, 0.2445, 0.3989, 0.2556, 0.5729, 0.2586, 0.5531, 0.2096, 0.6215, 0.2278, 0.614, 0.2427, 0.4165, 0.2295, 0.4853, 0.2101, 0.4664, 0.2597, 0.4245, 0.2445, 0.5729, 0.2586, 0.5639, 0.272, 0.5198, 0.2489, 0.5531, 0.2096, 0.5198, 0.2489, 0.4759, 0.2731, 0.4664, 0.2597, 0.4853, 0.2101, 0.5773, 0.3402, 0.5597, 0.357, 0.5211, 0.3439, 0.5585, 0.3166, 0.5211, 0.3439, 0.4829, 0.3585, 0.4646, 0.3422, 0.4826, 0.3178, 0.5585, 0.3166, 0.5211, 0.3439, 0.5203, 0.2948, 0.5569, 0.2912, 0.5203, 0.2948, 0.5211, 0.3439, 0.4826, 0.3178, 0.4834, 0.2922, 0.5198, 0.2489, 0.5639, 0.272, 0.5569, 0.2912, 0.5203, 0.2948, 0.4834, 0.2922, 0.4759, 0.2731, 0.5198, 0.2489, 0.5203, 0.2948, 0.5255, 0.06897, 0.5189, 0.0679, 0.5189, 0.05968, 0.5364, 0.06207, 0.5189, 0.05968, 0.5189, 0.0679, 0.5124, 0.06896, 0.5015, 0.06204, 0.5312, 0.07383, 0.5255, 0.06897, 0.5364, 0.06207, 0.5428, 0.06409, 0.5015, 0.06204, 0.5124, 0.06896, 0.5066, 0.07381, 0.4951, 0.06405, 0.531, 0.08743, 0.5312, 0.07383, 0.5428, 0.06409, 0.5463, 0.07267, 0.4951, 0.06405, 0.5066, 0.07381, 0.5068, 0.08742, 0.4916, 0.07262, 0.5556, 0.1217, 0.532, 0.1277, 0.5327, 0.09092, 0.5483, 0.08489, 0.5052, 0.09091, 0.5058, 0.1277, 0.4822, 0.1218, 0.4895, 0.08486, 0.531, 0.08743, 0.5463, 0.07267, 0.5483, 0.08489, 0.5327, 0.09092, 0.4895, 0.08486, 0.4916, 0.07262, 0.5068, 0.08742, 0.5052, 0.09091, 0.5381, 0.1584, 0.519, 0.1517, 0.5189, 0.1284, 0.532, 0.1277, 0.5189, 0.1284, 0.519, 0.1517, 0.4999, 0.1584, 0.5058, 0.1277, 0.5327, 0.09092, 0.532, 0.1277, 0.5189, 0.1284, 0.5189, 0.09395, 0.5189, 0.1284, 0.5058, 0.1277, 0.5052, 0.09091, 0.5189, 0.09395, 0.5189, 0.08518, 0.531, 0.08743, 0.5327, 0.09092, 0.5189, 0.09395, 0.5052, 0.09091, 0.5068, 0.08742, 0.5189, 0.08518, 0.5189, 0.09395, 0.5484, 0.1736, 0.538, 0.176, 0.5352, 0.1668, 0.5381, 0.1584, 0.5028, 0.1669, 0.5001, 0.176, 0.4897, 0.1737, 0.4999, 0.1584, 0.5443, 0.1934, 0.5372, 0.1876, 0.538, 0.176, 0.5484, 0.1736, 0.5001, 0.176, 0.5009, 0.1876, 0.494, 0.1934, 0.4897, 0.1737, 0.5198, 0.2008, 0.5288, 0.1918, 0.5372, 0.1876, 0.5443, 0.1934, 0.5009, 0.1876, 0.5092, 0.1916, 0.5198, 0.2008, 0.494, 0.1934, 0.5176, 0.1906, 0.5191, 0.1854, 0.5288, 0.1918, 0.5198, 0.2008, 0.5092, 0.1916, 0.5191, 0.1854, 0.5176, 0.1906, 0.5198, 0.2008, 0.519, 0.1517, 0.5381, 0.1584, 0.5352, 0.1668, 0.519, 0.159, 0.5028, 0.1669, 0.4999, 0.1584, 0.519, 0.1517, 0.519, 0.159, 0.519, 0.159, 0.5352, 0.1668, 0.5311, 0.1716, 0.519, 0.1656, 0.5069, 0.1717, 0.5028, 0.1669, 0.519, 0.159, 0.519, 0.1656, 0.5191, 0.1854, 0.5191, 0.1795, 0.5282, 0.1863, 0.5288, 0.1918, 0.5098, 0.1863, 0.5191, 0.1795, 0.5191, 0.1854, 0.5092, 0.1916, 0.5288, 0.1918, 0.5282, 0.1863, 0.5335, 0.1842, 0.5372, 0.1876, 0.5045, 0.1842, 0.5098, 0.1863, 0.5092, 0.1916, 0.5009, 0.1876, 0.5372, 0.1876, 0.5335, 0.1842, 0.5334, 0.1767, 0.538, 0.176, 0.5046, 0.1768, 0.5045, 0.1842, 0.5009, 0.1876, 0.5001, 0.176, 0.538, 0.176, 0.5334, 0.1767, 0.5311, 0.1716, 0.5352, 0.1668, 0.5069, 0.1717, 0.5046, 0.1768, 0.5001, 0.176, 0.5028, 0.1669, 0.5191, 0.1795, 0.5334, 0.1767, 0.5335, 0.1842, 0.5282, 0.1863, 0.5045, 0.1842, 0.5046, 0.1768, 0.5191, 0.1795, 0.5098, 0.1863, 0.5191, 0.1795, 0.519, 0.1656, 0.5311, 0.1716, 0.5334, 0.1767, 0.5069, 0.1717, 0.519, 0.1656, 0.5191, 0.1795, 0.5046, 0.1768, 0.5198, 0.2008, 0.5443, 0.1934, 0.5531, 0.2096, 0.5198, 0.2489, 0.4853, 0.2101, 0.494, 0.1934, 0.5198, 0.2008, 0.5198, 0.2489, 0.5443, 0.1934, 0.5484, 0.1736, 0.5616, 0.1678, 0.5531, 0.2096, 0.4764, 0.168, 0.4897, 0.1737, 0.494, 0.1934, 0.4853, 0.2101, 0.5484, 0.1736, 0.5381, 0.1584, 0.5595, 0.1493, 0.5616, 0.1678, 0.4784, 0.1494, 0.4999, 0.1584, 0.4897, 0.1737, 0.4764, 0.168, 0.5381, 0.1584, 0.532, 0.1277, 0.5556, 0.1217, 0.5595, 0.1493, 0.4822, 0.1218, 0.5058, 0.1277, 0.4999, 0.1584, 0.4784, 0.1494, 0.5831, 0.1085, 0.5961, 0.1334, 0.5595, 0.1493, 0.5556, 0.1217, 0.4784, 0.1494, 0.4414, 0.1336, 0.4545, 0.1085, 0.4822, 0.1218, 0.5961, 0.1334, 0.6012, 0.1479, 0.5616, 0.1678, 0.5595, 0.1493, 0.4764, 0.168, 0.4363, 0.1482, 0.4414, 0.1336, 0.4784, 0.1494, 0.6055, 0.1651, 0.5531, 0.2096, 0.5616, 0.1678, 0.6012, 0.1479, 0.4764, 0.168, 0.4853, 0.2101, 0.432, 0.1656, 0.4363, 0.1482, 0.531, 0.08743, 0.5189, 0.08518, 0.5189, 0.08387, 0.5289, 0.08496, 0.5189, 0.08387, 0.5189, 0.08518, 0.5068, 0.08742, 0.5089, 0.08495, 0.5312, 0.07383, 0.531, 0.08743, 0.5289, 0.08496, 0.529, 0.07543, 0.5089, 0.08495, 0.5068, 0.08742, 0.5066, 0.07381, 0.5088, 0.07542, 0.5255, 0.06897, 0.5312, 0.07383, 0.529, 0.07543, 0.5238, 0.07051, 0.5088, 0.07542, 0.5066, 0.07381, 0.5124, 0.06896, 0.5141, 0.0705, 0.5189, 0.0679, 0.5255, 0.06897, 0.5238, 0.07051, 0.5189, 0.06947, 0.5141, 0.0705, 0.5124, 0.06896, 0.5189, 0.0679, 0.5189, 0.06947, 0.5189, 0.06947, 0.5238, 0.07051, 0.5216, 0.07497, 0.5189, 0.07426, 0.5163, 0.07497, 0.5141, 0.0705, 0.5189, 0.06947, 0.5189, 0.07426, 0.5238, 0.07051, 0.529, 0.07543, 0.5242, 0.07669, 0.5216, 0.07497, 0.5136, 0.07668, 0.5088, 0.07542, 0.5141, 0.0705, 0.5163, 0.07497, 0.529, 0.07543, 0.5289, 0.08496, 0.5246, 0.07989, 0.5242, 0.07669, 0.5133, 0.07988, 0.5089, 0.08495, 0.5088, 0.07542, 0.5136, 0.07668, 0.5289, 0.08496, 0.5189, 0.08387, 0.5189, 0.07933, 0.5246, 0.07989, 0.5189, 0.07933, 0.5189, 0.08387, 0.5089, 0.08495, 0.5133, 0.07988, 0.5189, 0.07933, 0.5189, 0.07426, 0.5216, 0.07497, 0.5246, 0.07989, 0.5163, 0.07497, 0.5189, 0.07426, 0.5189, 0.07933, 0.5133, 0.07988, 0.5246, 0.07989, 0.5216, 0.07497, 0.5242, 0.07669, 0.5136, 0.07668, 0.5163, 0.07497, 0.5133, 0.07988, 0.5569, 0.2912, 0.5639, 0.272, 0.5718, 0.2773, 0.5684, 0.2929, 0.4681, 0.2786, 0.4759, 0.2731, 0.4834, 0.2922, 0.472, 0.2943, 0.5585, 0.3166, 0.5569, 0.2912, 0.5684, 0.2929, 0.5731, 0.3114, 0.472, 0.2943, 0.4834, 0.2922, 0.4826, 0.3178, 0.4678, 0.3131, 0.5773, 0.3402, 0.5585, 0.3166, 0.5731, 0.3114, 0.5849, 0.3277, 0.4678, 0.3131, 0.4826, 0.3178, 0.4646, 0.3422, 0.4565, 0.33, 0.5639, 0.272, 0.5729, 0.2586, 0.5807, 0.2666, 0.5718, 0.2773, 0.4587, 0.268, 0.4664, 0.2597, 0.4759, 0.2731, 0.4681, 0.2786, 0.5729, 0.2586, 0.614, 0.2427, 0.6117, 0.2557, 0.5807, 0.2666, 0.4271, 0.2577, 0.4245, 0.2445, 0.4664, 0.2597, 0.4587, 0.268, 0.614, 0.2427, 0.6392, 0.253, 0.6325, 0.2629, 0.6117, 0.2557, 0.4061, 0.2655, 0.3989, 0.2556, 0.4245, 0.2445, 0.4271, 0.2577, 0.6392, 0.253, 0.6641, 0.2779, 0.6537, 0.28, 0.6325, 0.2629, 0.3849, 0.2836, 0.3741, 0.2818, 0.3989, 0.2556, 0.4061, 0.2655, 0.6641, 0.2779, 0.6684, 0.298, 0.6561, 0.2976, 0.6537, 0.28, 0.383, 0.3019, 0.3703, 0.3026, 0.3741, 0.2818, 0.3849, 0.2836, 0.6684, 0.298, 0.6624, 0.3128, 0.6528, 0.3102, 0.6561, 0.2976, 0.3869, 0.3146, 0.3771, 0.3177, 0.3703, 0.3026, 0.383, 0.3019, 0.6624, 0.3128, 0.6345, 0.3323, 0.629, 0.3239, 0.6528, 0.3102, 0.4116, 0.3277, 0.4064, 0.3365, 0.3771, 0.3177, 0.3869, 0.3146, 0.6345, 0.3323, 0.6155, 0.342, 0.6144, 0.332, 0.629, 0.3239, 0.4267, 0.3354, 0.426, 0.3456, 0.4064, 0.3365, 0.4116, 0.3277, 0.6155, 0.342, 0.5998, 0.3448, 0.601, 0.3336, 0.6144, 0.332, 0.4403, 0.3365, 0.442, 0.3478, 0.426, 0.3456, 0.4267, 0.3354, 0.5998, 0.3448, 0.5773, 0.3402, 0.5849, 0.3277, 0.601, 0.3336, 0.4565, 0.33, 0.4646, 0.3422, 0.442, 0.3478, 0.4403, 0.3365, 0.601, 0.3336, 0.5849, 0.3277, 0.5906, 0.3215, 0.6018, 0.3285, 0.4504, 0.3239, 0.4565, 0.33, 0.4403, 0.3365, 0.4394, 0.3313, 0.6144, 0.332, 0.601, 0.3336, 0.6018, 0.3285, 0.6133, 0.3271, 0.4394, 0.3313, 0.4403, 0.3365, 0.4267, 0.3354, 0.4276, 0.3304, 0.629, 0.3239, 0.6144, 0.332, 0.6133, 0.3271, 0.6269, 0.3205, 0.4276, 0.3304, 0.4267, 0.3354, 0.4116, 0.3277, 0.4136, 0.3242, 0.6528, 0.3102, 0.629, 0.3239, 0.6269, 0.3205, 0.6462, 0.3064, 0.4136, 0.3242, 0.4116, 0.3277, 0.3869, 0.3146, 0.3934, 0.3105, 0.6561, 0.2976, 0.6528, 0.3102, 0.6462, 0.3064, 0.6495, 0.2962, 0.3934, 0.3105, 0.3869, 0.3146, 0.383, 0.3019, 0.3897, 0.3002, 0.6537, 0.28, 0.6561, 0.2976, 0.6495, 0.2962, 0.6478, 0.2835, 0.3897, 0.3002, 0.383, 0.3019, 0.3849, 0.2836, 0.391, 0.2871, 0.6325, 0.2629, 0.6537, 0.28, 0.6478, 0.2835, 0.6298, 0.2673, 0.391, 0.2871, 0.3849, 0.2836, 0.4061, 0.2655, 0.4089, 0.27, 0.6117, 0.2557, 0.6325, 0.2629, 0.6298, 0.2673, 0.6126, 0.2616, 0.4089, 0.27, 0.4061, 0.2655, 0.4271, 0.2577, 0.4263, 0.2637, 0.5807, 0.2666, 0.6117, 0.2557, 0.6126, 0.2616, 0.5852, 0.271, 0.4263, 0.2637, 0.4271, 0.2577, 0.4587, 0.268, 0.4544, 0.2726, 0.5718, 0.2773, 0.5807, 0.2666, 0.5852, 0.271, 0.5781, 0.2819, 0.4544, 0.2726, 0.4587, 0.268, 0.4681, 0.2786, 0.4618, 0.2834, 0.5849, 0.3277, 0.5731, 0.3114, 0.5795, 0.3093, 0.5906, 0.3215, 0.4612, 0.3112, 0.4678, 0.3131, 0.4565, 0.33, 0.4504, 0.3239, 0.5731, 0.3114, 0.5684, 0.2929, 0.5775, 0.2938, 0.5795, 0.3093, 0.4628, 0.2954, 0.472, 0.2943, 0.4678, 0.3131, 0.4612, 0.3112, 0.5684, 0.2929, 0.5718, 0.2773, 0.5781, 0.2819, 0.5775, 0.2938, 0.4618, 0.2834, 0.4681, 0.2786, 0.472, 0.2943, 0.4628, 0.2954, 0.5219, 0.386, 0.5531, 0.3905, 0.5532, 0.4331, 0.523, 0.4336, 0.4928, 0.4345, 0.4909, 0.3919, 0.5219, 0.386, 0.523, 0.4336, 0.5531, 0.3905, 0.6048, 0.3978, 0.6098, 0.4315, 0.5532, 0.4331, 0.4359, 0.4357, 0.4393, 0.4015, 0.4909, 0.3919, 0.4928, 0.4345, 0.6048, 0.3978, 0.6268, 0.3958, 0.6482, 0.4193, 0.6098, 0.4315, 0.3965, 0.4254, 0.4169, 0.4006, 0.4393, 0.4015, 0.4359, 0.4357, 0.6268, 0.3958, 0.6628, 0.3725, 0.6921, 0.3883, 0.6482, 0.4193, 0.3503, 0.3962, 0.3793, 0.3787, 0.4169, 0.4006, 0.3965, 0.4254, 0.6628, 0.3725, 0.6974, 0.3327, 0.7263, 0.3418, 0.6921, 0.3883, 0.3128, 0.3506, 0.342, 0.3397, 0.3793, 0.3787, 0.3503, 0.3962, 0.6974, 0.3327, 0.7073, 0.3101, 0.7359, 0.3121, 0.7263, 0.3418, 0.3011, 0.3206, 0.3307, 0.3169, 0.342, 0.3397, 0.3128, 0.3506, 0.7073, 0.3101, 0.7153, 0.2654, 0.7299, 0.2564, 0.7359, 0.3121, 0.3049, 0.2611, 0.3205, 0.2703, 0.3307, 0.3169, 0.3011, 0.3206, 0.7153, 0.2654, 0.6764, 0.2332, 0.6982, 0.2169, 0.7299, 0.2564, 0.3374, 0.2192, 0.3603, 0.2359, 0.3205, 0.2703, 0.3049, 0.2611, 0.6764, 0.2332, 0.6474, 0.2005, 0.6631, 0.1907, 0.6982, 0.2169, 0.3735, 0.1919, 0.3897, 0.2019, 0.3603, 0.2359, 0.3374, 0.2192, 0.6269, 0.01561, 0.6494, 0.02238, 0.6605, 0.07608, 0.6214, 0.04809, 0.3768, 0.0753, 0.3888, 0.02159, 0.4113, 0.01513, 0.4164, 0.04763, 0.5675, 0.000144, 0.6269, 0.01561, 0.6214, 0.04809, 0.5772, 0.0328, 0.4164, 0.04763, 0.4113, 0.01513, 0.4706, 0.000144, 0.4608, 0.03266, 0.5189, 0.02489, 0.5675, 0.000144, 0.5772, 0.0328, 0.5474, 0.04172, 0.4608, 0.03266, 0.4706, 0.000144, 0.5189, 0.02489, 0.4905, 0.04167, 0.5403, 0.05381, 0.5189, 0.05029, 0.5189, 0.02489, 0.5474, 0.04172, 0.5189, 0.02489, 0.5189, 0.05029, 0.4976, 0.05377, 0.4905, 0.04167, 0.5519, 0.05834, 0.5403, 0.05381, 0.5474, 0.04172, 0.5581, 0.05387, 0.4905, 0.04167, 0.4976, 0.05377, 0.486, 0.05827, 0.4798, 0.05378, 0.5551, 0.0619, 0.5519, 0.05834, 0.5581, 0.05387, 0.577, 0.058, 0.4798, 0.05378, 0.486, 0.05827, 0.4828, 0.06183, 0.4609, 0.05785, 0.5638, 0.07659, 0.5551, 0.0619, 0.577, 0.058, 0.6117, 0.07827, 0.4609, 0.05785, 0.4828, 0.06183, 0.474, 0.07651, 0.4259, 0.07799, 0.577, 0.058, 0.5772, 0.0328, 0.6214, 0.04809, 0.6117, 0.07827, 0.4164, 0.04763, 0.4608, 0.03266, 0.4609, 0.05785, 0.4259, 0.07799, 0.577, 0.058, 0.5581, 0.05387, 0.5474, 0.04172, 0.5772, 0.0328, 0.4905, 0.04167, 0.4798, 0.05378, 0.4609, 0.05785, 0.4608, 0.03266, 0.6267, 0.1114, 0.6117, 0.07827, 0.6214, 0.04809, 0.6605, 0.07608, 0.4164, 0.04763, 0.4259, 0.07799, 0.4106, 0.1112, 0.3768, 0.0753, 0.5831, 0.1085, 0.5638, 0.07659, 0.6117, 0.07827, 0.6267, 0.1114, 0.4259, 0.07799, 0.474, 0.07651, 0.4545, 0.1085, 0.4106, 0.1112, 0.5961, 0.1334, 0.6295, 0.1305, 0.6235, 0.1468, 0.6012, 0.1479, 0.4137, 0.1472, 0.4076, 0.1306, 0.4414, 0.1336, 0.4363, 0.1482, 0.5831, 0.1085, 0.6267, 0.1114, 0.6295, 0.1305, 0.5961, 0.1334, 0.4076, 0.1306, 0.4106, 0.1112, 0.4545, 0.1085, 0.4414, 0.1336, 0.6055, 0.1651, 0.6012, 0.1479, 0.6235, 0.1468, 0.6193, 0.1598, 0.4137, 0.1472, 0.4363, 0.1482, 0.432, 0.1656, 0.418, 0.1604, 0.6055, 0.1651, 0.6193, 0.1598, 0.6631, 0.1907, 0.6474, 0.2005, 0.3735, 0.1919, 0.418, 0.1604, 0.432, 0.1656, 0.3897, 0.2019, 0.9459, 0.07957, 0.8862, 0.1218, 0.8491, 0.09973, 0.8918, 0.03692, 0.1831, 0.09213, 0.1413, 0.1125, 0.07896, 0.06072, 0.1423, 0.02147, 0.8918, 0.03692, 0.8491, 0.09973, 0.7885, 0.08083, 0.8056, 0.01079, 0.2464, 0.07651, 0.1831, 0.09213, 0.1423, 0.02147, 0.2326, 0.003484, 0.8056, 0.01079, 0.7885, 0.08083, 0.687, 0.0772, 0.6724, 0.0222, 0.3499, 0.07596, 0.2464, 0.07651, 0.2326, 0.003484, 0.366, 0.02099, 0.6724, 0.0222, 0.687, 0.0772, 0.6605, 0.07608, 0.6494, 0.02238, 0.3768, 0.0753, 0.3499, 0.07596, 0.366, 0.02099, 0.3888, 0.02159, 0.6267, 0.1114, 0.6605, 0.07608, 0.687, 0.0772, 0.6295, 0.1305, 0.3499, 0.07596, 0.3768, 0.0753, 0.4106, 0.1112, 0.4076, 0.1306, 0.7299, 0.2564, 0.6982, 0.2169, 0.7602, 0.1932, 0.789, 0.2333, 0.2716, 0.1939, 0.3374, 0.2192, 0.3049, 0.2611, 0.2413, 0.237, 0.9945, 0.1677, 0.9091, 0.1833, 0.8862, 0.1218, 0.9459, 0.07957, 0.1413, 0.1125, 0.1079, 0.1791, 0.01183, 0.1554, 0.07896, 0.06072, 0.9117, 0.4024, 0.8629, 0.3386, 0.8941, 0.3019, 0.9629, 0.3448, 0.1238, 0.3155, 0.1606, 0.3568, 0.1064, 0.4327, 0.04397, 0.367, 0.9629, 0.3448, 0.8941, 0.3019, 0.9154, 0.2598, 0.9999, 0.2546, 0.09896, 0.267, 0.1238, 0.3155, 0.04397, 0.367, 0.000144, 0.2591, 0.9999, 0.2546, 0.9154, 0.2598, 0.9091, 0.1833, 0.9945, 0.1677, 0.1079, 0.1791, 0.09896, 0.267, 0.000144, 0.2591, 0.01183, 0.1554, 0.7495, 0.3347, 0.7359, 0.3121, 0.7663, 0.3008, 0.7892, 0.3137, 0.2674, 0.3101, 0.3011, 0.3206, 0.2882, 0.3465, 0.243, 0.3256, 0.7892, 0.3137, 0.7663, 0.3008, 0.8153, 0.2764, 0.8462, 0.2934, 0.2131, 0.2852, 0.2674, 0.3101, 0.243, 0.3256, 0.1785, 0.305, 0.8462, 0.2934, 0.8153, 0.2764, 0.845, 0.2564, 0.8735, 0.2659, 0.1797, 0.2633, 0.2131, 0.2852, 0.1785, 0.305, 0.1471, 0.2743, 0.8735, 0.2659, 0.845, 0.2564, 0.8591, 0.2282, 0.887, 0.2338, 0.1628, 0.2317, 0.1797, 0.2633, 0.1471, 0.2743, 0.1315, 0.2376, 0.8424, 0.1952, 0.875, 0.1847, 0.887, 0.2338, 0.8591, 0.2282, 0.1315, 0.2376, 0.1452, 0.1827, 0.1768, 0.1962, 0.1628, 0.2317, 0.9091, 0.1833, 0.9154, 0.2598, 0.887, 0.2338, 0.875, 0.1847, 0.1315, 0.2376, 0.09896, 0.267, 0.1079, 0.1791, 0.1452, 0.1827, 0.9154, 0.2598, 0.8941, 0.3019, 0.8735, 0.2659, 0.887, 0.2338, 0.1471, 0.2743, 0.1238, 0.3155, 0.09896, 0.267, 0.1315, 0.2376, 0.8941, 0.3019, 0.8629, 0.3386, 0.8462, 0.2934, 0.8735, 0.2659, 0.1785, 0.305, 0.1606, 0.3568, 0.1238, 0.3155, 0.1471, 0.2743, 0.8629, 0.3386, 0.7943, 0.3641, 0.7892, 0.3137, 0.8462, 0.2934, 0.243, 0.3256, 0.2398, 0.3826, 0.1606, 0.3568, 0.1785, 0.305, 0.7702, 0.3795, 0.7495, 0.3347, 0.7892, 0.3137, 0.7943, 0.3641, 0.243, 0.3256, 0.2882, 0.3465, 0.2681, 0.3987, 0.2398, 0.3826, 0.8455, 0.45, 0.7943, 0.3641, 0.8629, 0.3386, 0.9117, 0.4024, 0.1606, 0.3568, 0.2398, 0.3826, 0.1853, 0.4841, 0.1064, 0.4327, 0.8159, 0.4454, 0.7706, 0.4443, 0.7557, 0.4186, 0.7702, 0.3795, 0.287, 0.4429, 0.2714, 0.4733, 0.2193, 0.4772, 0.2681, 0.3987, 0.8159, 0.4454, 0.7702, 0.3795, 0.7943, 0.3641, 0.8455, 0.45, 0.2398, 0.3826, 0.2681, 0.3987, 0.2193, 0.4772, 0.1853, 0.4841, 0.8198, 0.4681, 0.8159, 0.4454, 0.8455, 0.45, 0.1853, 0.4841, 0.2193, 0.4772, 0.2159, 0.5036, 0.7359, 0.3121, 0.7299, 0.2564, 0.789, 0.2333, 0.7663, 0.3008, 0.2413, 0.237, 0.3049, 0.2611, 0.3011, 0.3206, 0.2674, 0.3101, 0.789, 0.2333, 0.8096, 0.2339, 0.8153, 0.2764, 0.7663, 0.3008, 0.2131, 0.2852, 0.2192, 0.2374, 0.2413, 0.237, 0.2674, 0.3101, 0.8096, 0.2339, 0.8293, 0.2196, 0.845, 0.2564, 0.8153, 0.2764, 0.1797, 0.2633, 0.1991, 0.2225, 0.2192, 0.2374, 0.2131, 0.2852, 0.8424, 0.1952, 0.8591, 0.2282, 0.845, 0.2564, 0.8293, 0.2196, 0.1797, 0.2633, 0.1628, 0.2317, 0.1768, 0.1962, 0.1991, 0.2225, 0.687, 0.0772, 0.7885, 0.08083, 0.7865, 0.1176, 0.7155, 0.1397, 0.2467, 0.1148, 0.2464, 0.07651, 0.3499, 0.07596, 0.3195, 0.1394, 0.7602, 0.1932, 0.7155, 0.1397, 0.7865, 0.1176, 0.7855, 0.1523, 0.2467, 0.1148, 0.3195, 0.1394, 0.2716, 0.1939, 0.246, 0.151, 0.6982, 0.2169, 0.6631, 0.1907, 0.7155, 0.1397, 0.7602, 0.1932, 0.3195, 0.1394, 0.3735, 0.1919, 0.3374, 0.2192, 0.2716, 0.1939, 0.6631, 0.1907, 0.6235, 0.1468, 0.6295, 0.1305, 0.7155, 0.1397, 0.4076, 0.1306, 0.4137, 0.1472, 0.3735, 0.1919, 0.3195, 0.1394, 0.6295, 0.1305, 0.687, 0.0772, 0.7155, 0.1397, 0.3195, 0.1394, 0.3499, 0.07596, 0.4076, 0.1306, 0.6631, 0.1907, 0.6193, 0.1598, 0.6235, 0.1468, 0.4137, 0.1472, 0.418, 0.1604, 0.3735, 0.1919, 0.8424, 0.1952, 0.8374, 0.1564, 0.8582, 0.1378, 0.875, 0.1847, 0.1717, 0.1323, 0.1966, 0.1552, 0.1768, 0.1962, 0.1452, 0.1827, 0.9091, 0.1833, 0.875, 0.1847, 0.8582, 0.1378, 0.8862, 0.1218, 0.1717, 0.1323, 0.1452, 0.1827, 0.1079, 0.1791, 0.1413, 0.1125, 0.7855, 0.1523, 0.7865, 0.1176, 0.8582, 0.1378, 0.8374, 0.1564, 0.1717, 0.1323, 0.2467, 0.1148, 0.246, 0.151, 0.1966, 0.1552, 0.7885, 0.08083, 0.8491, 0.09973, 0.8582, 0.1378, 0.7865, 0.1176, 0.1717, 0.1323, 0.1831, 0.09213, 0.2464, 0.07651, 0.2467, 0.1148, 0.8862, 0.1218, 0.8582, 0.1378, 0.8491, 0.09973, 0.1831, 0.09213, 0.1717, 0.1323, 0.1413, 0.1125, 0.5062, 0.9049, 0.4324, 0.8949, 0.4388, 0.8702, 0.4911, 0.8817, 0.3159, 0.8682, 0.3216, 0.8932, 0.2472, 0.9012, 0.263, 0.8783, 0.5062, 0.9049, 0.4911, 0.8817, 0.5728, 0.8605, 0.6048, 0.8799, 0.1815, 0.8547, 0.263, 0.8783, 0.2472, 0.9012, 0.1487, 0.8733, 0.6048, 0.8799, 0.5728, 0.8605, 0.5864, 0.794, 0.62, 0.7916, 0.1697, 0.7875, 0.1815, 0.8547, 0.1487, 0.8733, 0.1361, 0.7841, 0.62, 0.7916, 0.5864, 0.794, 0.549, 0.7464, 0.5638, 0.7392, 0.2087, 0.7409, 0.1697, 0.7875, 0.1361, 0.7841, 0.1941, 0.7332, 0.5638, 0.7392, 0.549, 0.7464, 0.5003, 0.7117, 0.5083, 0.6977, 0.2584, 0.7075, 0.2087, 0.7409, 0.1941, 0.7332, 0.2508, 0.6932, 0.5083, 0.6977, 0.5003, 0.7117, 0.4386, 0.6807, 0.4348, 0.6589, 0.321, 0.678, 0.2584, 0.7075, 0.2508, 0.6932, 0.3253, 0.6562, 0.5003, 0.7117, 0.5057, 0.7309, 0.453, 0.7, 0.4386, 0.6807, 0.3061, 0.697, 0.2525, 0.7266, 0.2584, 0.7075, 0.321, 0.678, 0.549, 0.7464, 0.5429, 0.7558, 0.5057, 0.7309, 0.5003, 0.7117, 0.2525, 0.7266, 0.2146, 0.7504, 0.2087, 0.7409, 0.2584, 0.7075, 0.5864, 0.794, 0.5681, 0.7874, 0.5429, 0.7558, 0.549, 0.7464, 0.2146, 0.7504, 0.1883, 0.7814, 0.1697, 0.7875, 0.2087, 0.7409, 0.5728, 0.8605, 0.5555, 0.8264, 0.5681, 0.7874, 0.5864, 0.794, 0.1883, 0.7814, 0.1998, 0.8209, 0.1815, 0.8547, 0.1697, 0.7875, 0.4911, 0.8817, 0.5012, 0.8444, 0.5555, 0.8264, 0.5728, 0.8605, 0.1998, 0.8209, 0.2538, 0.8405, 0.263, 0.8783, 0.1815, 0.8547, 0.4911, 0.8817, 0.4388, 0.8702, 0.4578, 0.84, 0.5012, 0.8444, 0.2976, 0.8374, 0.3159, 0.8682, 0.263, 0.8783, 0.2538, 0.8405, 0.7602, 0.1932, 0.7855, 0.1523, 0.796, 0.177, 0.7832, 0.1874, 0.2336, 0.1756, 0.246, 0.151, 0.2716, 0.1939, 0.247, 0.1871, 0.391, 0.6119, 0.4348, 0.6589, 0.4386, 0.6807, 0.3948, 0.6861, 0.321, 0.678, 0.3253, 0.6562, 0.3699, 0.6102, 0.3648, 0.6844, 0.789, 0.2333, 0.7602, 0.1932, 0.7832, 0.1874, 0.8096, 0.2339, 0.247, 0.1871, 0.2716, 0.1939, 0.2413, 0.237, 0.2192, 0.2374, 0.3917, 0.8621, 0.4016, 0.8415, 0.4388, 0.8702, 0.4324, 0.8949, 0.3159, 0.8682, 0.354, 0.8403, 0.3634, 0.8613, 0.3216, 0.8932, 0.4386, 0.6807, 0.453, 0.7, 0.435, 0.7183, 0.3948, 0.6861, 0.3237, 0.7157, 0.3061, 0.697, 0.321, 0.678, 0.3648, 0.6844, 0.4337, 0.7297, 0.3847, 0.7103, 0.3948, 0.6861, 0.435, 0.7183, 0.3648, 0.6844, 0.3744, 0.709, 0.3247, 0.7272, 0.3237, 0.7157, 0.411, 0.7477, 0.3847, 0.7103, 0.4337, 0.7297, 0.4278, 0.7428, 0.3247, 0.7272, 0.3744, 0.709, 0.347, 0.7458, 0.3303, 0.7405, 0.4181, 0.7849, 0.3847, 0.7954, 0.3847, 0.7103, 0.411, 0.7477, 0.3744, 0.709, 0.3723, 0.7945, 0.339, 0.7831, 0.347, 0.7458, 0.4016, 0.8415, 0.3847, 0.7954, 0.4181, 0.7849, 0.4313, 0.8175, 0.339, 0.7831, 0.3723, 0.7945, 0.354, 0.8403, 0.3248, 0.8155, 0.4388, 0.8702, 0.4016, 0.8415, 0.4313, 0.8175, 0.4578, 0.84, 0.3248, 0.8155, 0.354, 0.8403, 0.3159, 0.8682, 0.2976, 0.8374, 0.8096, 0.2339, 0.8163, 0.2031, 0.8251, 0.2098, 0.8293, 0.2196, 0.1998, 0.2148, 0.2098, 0.2062, 0.2192, 0.2374, 0.1991, 0.2225, 0.8096, 0.2339, 0.7832, 0.1874, 0.8022, 0.1846, 0.8163, 0.2031, 0.2265, 0.1831, 0.247, 0.1871, 0.2192, 0.2374, 0.2098, 0.2062, 0.7832, 0.1874, 0.796, 0.177, 0.8022, 0.1846, 0.2265, 0.1831, 0.2336, 0.1756, 0.247, 0.1871, 0.4578, 0.84, 0.4313, 0.8175, 0.4485, 0.8046, 0.4734, 0.8247, 0.3079, 0.802, 0.3248, 0.8155, 0.2976, 0.8374, 0.2824, 0.8215, 0.4313, 0.8175, 0.4181, 0.7849, 0.4359, 0.7796, 0.4485, 0.8046, 0.3212, 0.7772, 0.339, 0.7831, 0.3248, 0.8155, 0.3079, 0.802, 0.4181, 0.7849, 0.411, 0.7477, 0.4237, 0.7542, 0.4359, 0.7796, 0.3341, 0.752, 0.347, 0.7458, 0.339, 0.7831, 0.3212, 0.7772, 0.411, 0.7477, 0.4278, 0.7428, 0.4379, 0.7498, 0.4237, 0.7542, 0.3199, 0.7473, 0.3303, 0.7405, 0.347, 0.7458, 0.3341, 0.752, 0.4278, 0.7428, 0.4337, 0.7297, 0.4454, 0.732, 0.4379, 0.7498, 0.3129, 0.7292, 0.3247, 0.7272, 0.3303, 0.7405, 0.3199, 0.7473, 0.4337, 0.7297, 0.435, 0.7183, 0.441, 0.7244, 0.4454, 0.732, 0.3175, 0.7217, 0.3237, 0.7157, 0.3247, 0.7272, 0.3129, 0.7292, 0.435, 0.7183, 0.453, 0.7, 0.4553, 0.7137, 0.441, 0.7244, 0.3035, 0.7107, 0.3061, 0.697, 0.3237, 0.7157, 0.3175, 0.7217, 0.5012, 0.8444, 0.4578, 0.84, 0.4734, 0.8247, 0.5125, 0.8288, 0.2824, 0.8215, 0.2976, 0.8374, 0.2538, 0.8405, 0.243, 0.8246, 0.5555, 0.8264, 0.5012, 0.8444, 0.5125, 0.8288, 0.5509, 0.8118, 0.243, 0.8246, 0.2538, 0.8405, 0.1998, 0.8209, 0.2048, 0.8064, 0.5681, 0.7874, 0.5555, 0.8264, 0.5509, 0.8118, 0.5521, 0.7877, 0.2048, 0.8064, 0.1998, 0.8209, 0.1883, 0.7814, 0.2043, 0.7822, 0.5429, 0.7558, 0.5681, 0.7874, 0.5521, 0.7877, 0.5394, 0.7645, 0.2043, 0.7822, 0.1883, 0.7814, 0.2146, 0.7504, 0.2178, 0.7593, 0.5057, 0.7309, 0.5429, 0.7558, 0.5394, 0.7645, 0.5084, 0.7431, 0.2178, 0.7593, 0.2146, 0.7504, 0.2525, 0.7266, 0.2494, 0.7387, 0.453, 0.7, 0.5057, 0.7309, 0.5084, 0.7431, 0.4553, 0.7137, 0.2494, 0.7387, 0.2525, 0.7266, 0.3061, 0.697, 0.3035, 0.7107, 0.4379, 0.7498, 0.4454, 0.732, 0.4708, 0.7484, 0.4548, 0.7617, 0.287, 0.745, 0.3129, 0.7292, 0.3199, 0.7473, 0.3027, 0.7587, 0.4548, 0.7617, 0.4708, 0.7484, 0.4889, 0.7705, 0.4754, 0.7839, 0.2683, 0.7667, 0.287, 0.745, 0.3027, 0.7587, 0.2814, 0.7805, 0.4754, 0.7839, 0.4889, 0.7705, 0.5037, 0.7876, 0.4945, 0.8025, 0.253, 0.7834, 0.2683, 0.7667, 0.2814, 0.7805, 0.2618, 0.7986, 0.4945, 0.8025, 0.5037, 0.7876, 0.5186, 0.7916, 0.5168, 0.8073, 0.2379, 0.787, 0.253, 0.7834, 0.2618, 0.7986, 0.2392, 0.8029, 0.5125, 0.8288, 0.4734, 0.8247, 0.4945, 0.8025, 0.5168, 0.8073, 0.2618, 0.7986, 0.2824, 0.8215, 0.243, 0.8246, 0.2392, 0.8029, 0.4485, 0.8046, 0.4754, 0.7839, 0.4945, 0.8025, 0.4734, 0.8247, 0.2618, 0.7986, 0.2814, 0.7805, 0.3079, 0.802, 0.2824, 0.8215, 0.4485, 0.8046, 0.4359, 0.7796, 0.4548, 0.7617, 0.4754, 0.7839, 0.3027, 0.7587, 0.3212, 0.7772, 0.3079, 0.802, 0.2814, 0.7805, 0.4379, 0.7498, 0.4548, 0.7617, 0.4359, 0.7796, 0.4237, 0.7542, 0.3212, 0.7772, 0.3027, 0.7587, 0.3199, 0.7473, 0.3341, 0.752, 0.441, 0.7244, 0.4553, 0.7137, 0.4708, 0.7484, 0.4454, 0.732, 0.287, 0.745, 0.3035, 0.7107, 0.3175, 0.7217, 0.3129, 0.7292, 0.5084, 0.7431, 0.4889, 0.7705, 0.4708, 0.7484, 0.4553, 0.7137, 0.287, 0.745, 0.2683, 0.7667, 0.2494, 0.7387, 0.3035, 0.7107, 0.5394, 0.7645, 0.5037, 0.7876, 0.4889, 0.7705, 0.5084, 0.7431, 0.2683, 0.7667, 0.253, 0.7834, 0.2178, 0.7593, 0.2494, 0.7387, 0.5521, 0.7877, 0.5186, 0.7916, 0.5037, 0.7876, 0.5394, 0.7645, 0.253, 0.7834, 0.2379, 0.787, 0.2043, 0.7822, 0.2178, 0.7593, 0.5509, 0.8118, 0.5168, 0.8073, 0.5186, 0.7916, 0.5521, 0.7877, 0.2379, 0.787, 0.2392, 0.8029, 0.2048, 0.8064, 0.2043, 0.7822, 0.5125, 0.8288, 0.5168, 0.8073, 0.5509, 0.8118, 0.2048, 0.8064, 0.2392, 0.8029, 0.243, 0.8246, 0.5083, 0.6977, 0.4348, 0.6589, 0.4841, 0.6288, 0.5434, 0.6835, 0.2769, 0.6251, 0.3253, 0.6562, 0.2508, 0.6932, 0.2161, 0.6781, 0.5638, 0.7392, 0.5083, 0.6977, 0.5434, 0.6835, 0.5811, 0.7269, 0.2161, 0.6781, 0.2508, 0.6932, 0.1941, 0.7332, 0.1772, 0.7204, 0.62, 0.7916, 0.5638, 0.7392, 0.5811, 0.7269, 0.6167, 0.76, 0.1772, 0.7204, 0.1941, 0.7332, 0.1361, 0.7841, 0.1404, 0.7524, 0.7075, 0.7599, 0.62, 0.7916, 0.6167, 0.76, 0.6606, 0.7412, 0.1404, 0.7524, 0.1361, 0.7841, 0.04953, 0.7488, 0.09704, 0.7321, 0.7455, 0.6521, 0.7075, 0.7599, 0.6606, 0.7412, 0.6773, 0.6704, 0.09704, 0.7321, 0.04953, 0.7488, 0.01941, 0.6397, 0.08356, 0.662, 0.7408, 0.5724, 0.7455, 0.6521, 0.6773, 0.6704, 0.6714, 0.5927, 0.08356, 0.662, 0.01941, 0.6397, 0.03366, 0.5644, 0.09282, 0.5899, 0.6773, 0.6704, 0.5434, 0.6835, 0.4841, 0.6288, 0.6714, 0.5927, 0.2769, 0.6251, 0.2161, 0.6781, 0.08356, 0.662, 0.09282, 0.5899, 0.6773, 0.6704, 0.6606, 0.7412, 0.5811, 0.7269, 0.5434, 0.6835, 0.1772, 0.7204, 0.09704, 0.7321, 0.08356, 0.662, 0.2161, 0.6781, 0.6606, 0.7412, 0.6167, 0.76, 0.5811, 0.7269, 0.1772, 0.7204, 0.1404, 0.7524, 0.09704, 0.7321, 0.8424, 0.1952, 0.8293, 0.2196, 0.8346, 0.2069, 0.8347, 0.207, 0.03366, 0.5644, 0.05122, 0.5227, 0.145, 0.5626, 0.09282, 0.5899, 0.6204, 0.5657, 0.6714, 0.5927, 0.4841, 0.6288, 0.4981, 0.5523, 0.2769, 0.6251, 0.09282, 0.5899, 0.145, 0.5626, 0.2642, 0.5501, 0.391, 0.6119, 0.4981, 0.5523, 0.4841, 0.6288, 0.4348, 0.6589, 0.2769, 0.6251, 0.2642, 0.5501, 0.3699, 0.6102, 0.3253, 0.6562])
me_suzanne.materials.append(mat_fur)
me_suzanne.materials.append(mat_eye)
me_suzanne.materials.append(mat_fur_light)
me_suzanne.materials.append(mat_nose)
me_suzanne.materials.append(mat_mouth)
me_suzanne.materials.append(mat_ear)
me_suzanne.materials.append(mat_eye_black)
me_suzanne.use_remesh_fix_poles = True
me_suzanne.use_remesh_preserve_attributes = False
me_suzanne.update()

# ---- objects
ob_camera = bpy.data.objects.new('Camera', cam_camera)
ob_suzanne = bpy.data.objects.new('Suzanne', me_suzanne)
ob_area = bpy.data.objects.new('Area', light_area)
ob_area_001 = bpy.data.objects.new('Area.001', light_area_001)

# ---- transforms, parenting, visibility, modifiers, constraints
ob_camera.location = (0.0, -4.706, 1.003e-07)
ob_camera.rotation_euler = (1.571, 0.0, 0.0)
ob_camera.lock_rotations_4d = False
ob_camera.empty_display_type = 'ARROWS'
ob_camera.color = (0.0, 0.0, 0.0, 0.0)
ob_camera.display_type = 'WIRE'
ob_camera.lineart.crease_threshold = 0.0
ob_suzanne.location = (-0.1103, 9.971e-10, -0.02281)
ob_suzanne.rotation_euler = (0.178, -0.0, -0.252)
_m = ob_suzanne.modifiers.new('Subdivision', 'SUBSURF')
_m.levels = 2
ob_area.location = (1.791, -1.681, 0.0)
ob_area.rotation_euler = (0.0, 1.531, -0.6257)
ob_area_001.location = (-1.271, -0.7803, 0.0)
ob_area_001.rotation_euler = (0.0, 1.531, -3.28)

# ---- collection membership
col_collection.objects.link(ob_camera)
col_collection.objects.link(ob_suzanne)
col_collection.objects.link(ob_area)
col_collection.objects.link(ob_area_001)

# ---- scene / render settings (as saved in the file)
scene.camera = ob_camera
scene.frame_start = 1; scene.frame_end = 250; scene.frame_set(1)
scene.render.engine = 'CYCLES'
scene.render.resolution_x = 256
scene.render.resolution_y = 256
scene.render.film_transparent = True
scene.cycles.sampling_pattern = 'TABULATED_SOBOL'
scene.cycles.use_light_tree = False
scene.view_settings.view_transform = 'Filmic'
bpy.context.view_layer.update()
